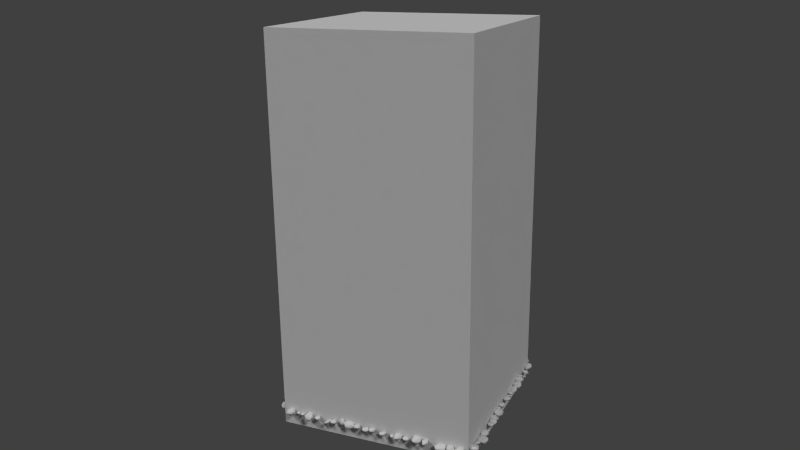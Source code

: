 # Source: new_wall.blend  (saved by Blender 2.72.0; exported with 4.5.12 LTS)
import bpy
from mathutils import Matrix  # noqa: F401  (used for matrix-valued properties, if any)

bpy.ops.wm.read_factory_settings(use_empty=True)
scene = bpy.context.scene
scene.name = 'Scene'

# ---- collections
col_collection_1 = bpy.data.collections.new('Collection 1'); scene.collection.children.link(col_collection_1)

# ---- materials (node trees are filled in below, after node groups)
mat_material_001 = bpy.data.materials.new('Material.001')
mat_material_001.alpha_threshold = 0.0
mat_material_001.use_transparent_shadow = False
mat_material_001.roughness = 0.5

# ---- material node trees

# ---- world
world_world = bpy.data.worlds.new('World'); scene.world = world_world
world_world.color = (0.05088, 0.05088, 0.05088)
world_world.use_sun_shadow = False
world_world.sun_shadow_jitter_overblur = 0.0
world_world.cycles.sampling_method = 'MANUAL'
world_world.cycles.sample_map_resolution = 256

# ---- cameras
cam_camera = bpy.data.cameras.new('Camera')
cam_camera.clip_end = 100.0
cam_camera.lens = 35.0
cam_camera.sensor_width = 32.0
cam_camera.sensor_height = 18.0
cam_camera.ortho_scale = 7.314
cam_camera.dof.focus_distance = 0.0
cam_camera.dof.aperture_fstop = 128.0

# ---- lights
light_lamp_002 = bpy.data.lights.new('Lamp.002', 'SUN')
light_lamp_002.transmission_factor = 0.0
light_lamp_002.cutoff_distance = 30.0
light_lamp_002.angle = 0.1993
light_lamp_002.energy = 1.0
light_lamp_002.shadow_buffer_clip_start = 1.001
light_lamp_002.shadow_soft_size = 0.1
light_lamp_002.shadow_cascade_max_distance = 1000.0
light_lamp_002.cycles.use_multiple_importance_sampling = False
light_lamp_001 = bpy.data.lights.new('Lamp.001', 'SUN')
light_lamp_001.transmission_factor = 0.0
light_lamp_001.cutoff_distance = 30.0
light_lamp_001.angle = 0.1993
light_lamp_001.energy = 1.0
light_lamp_001.shadow_buffer_clip_start = 1.001
light_lamp_001.shadow_soft_size = 0.1
light_lamp_001.shadow_cascade_max_distance = 1000.0
light_lamp_001.cycles.use_multiple_importance_sampling = False
light_lamp = bpy.data.lights.new('Lamp', 'SUN')
light_lamp.transmission_factor = 0.0
light_lamp.cutoff_distance = 30.0
light_lamp.angle = 0.1993
light_lamp.energy = 1.0
light_lamp.shadow_buffer_clip_start = 1.001
light_lamp.shadow_soft_size = 0.1
light_lamp.shadow_cascade_max_distance = 1000.0
light_lamp.cycles.use_multiple_importance_sampling = False

# ---- meshes
me_icosphere_002 = bpy.data.meshes.new('Icosphere.002')
me_icosphere_002.from_pydata([(0.001517, 0.008927, -0.781), (0.6978, -0.51, -0.4077), (-0.2764, -0.8506, -0.4472), (-0.8434, 0.08429, -0.3281), (-0.2661, 0.8163, -0.2584), (0.6062, 0.4482, -0.3367), (0.2362, -0.8353, 0.3624), (-0.7281, -0.5264, 0.4556), (-0.7206, 0.5308, 0.4543), (0.2173, 0.8502, 0.3187), (0.857, -0.01195, 0.4309), (-0.002894, -0.0002598, 0.9894), (0.3555, -0.2663, -0.6361), (0.2603, -0.805, -0.5188), (-0.147, -0.4715, -0.7343), (0.3521, 0.2799, -0.6801), (0.7611, -0.00298, -0.4231), (-0.6873, -0.4991, -0.5238), (-0.4783, 0.006699, -0.7014), (-0.6649, 0.5408, -0.4022), (-0.1478, 0.4934, -0.6312), (0.2614, 0.8111, -0.4837), (0.9023, 0.1905, 0.03272), (0.9485, -0.3084, -0.0001892), (0.5781, -0.7525, 0.04255), (-4.021e-05, -1.0, -5.031e-05), (-0.5878, -0.809, 0.0), (-0.9254, -0.2667, 0.05985), (-0.8874, 0.4141, 0.1485), (-0.5853, 0.8111, 0.01339), (0.01404, 1.008, -0.01188), (0.5268, 0.711, 0.01227), (0.7172, -0.4178, 0.3609), (-0.363, -0.8238, 0.7138), (-0.8464, 0.007044, 0.5357), (-0.2647, 0.8146, 0.5127), (0.6087, 0.4016, 0.4248), (0.427, -0.002818, 0.6755), (0.1507, -0.5095, 0.8204), (-0.4272, -0.3093, 0.8541), (-0.4253, 0.309, 0.8507), (0.1214, 0.4122, 0.7311)], [], [(0, 12, 14), (1, 12, 16), (0, 14, 18), (0, 18, 20), (0, 20, 15), (1, 16, 23), (2, 13, 25), (3, 17, 27), (4, 19, 29), (5, 21, 31), (1, 23, 24), (2, 25, 26), (3, 27, 28), (4, 29, 30), (5, 31, 22), (6, 32, 38), (7, 33, 39), (8, 34, 40), (9, 35, 41), (10, 36, 37), (14, 13, 2), (14, 12, 13), (12, 1, 13), (16, 15, 5), (16, 12, 15), (12, 0, 15), (18, 17, 3), (18, 14, 17), (14, 2, 17), (20, 19, 4), (20, 18, 19), (18, 3, 19), (15, 21, 5), (15, 20, 21), (20, 4, 21), (23, 22, 10), (23, 16, 22), (16, 5, 22), (25, 24, 6), (25, 13, 24), (13, 1, 24), (27, 26, 7), (27, 17, 26), (17, 2, 26), (29, 28, 8), (29, 19, 28), (19, 3, 28), (31, 30, 9), (31, 21, 30), (21, 4, 30), (24, 32, 6), (24, 23, 32), (23, 10, 32), (26, 33, 7), (26, 25, 33), (25, 6, 33), (28, 34, 8), (28, 27, 34), (27, 7, 34), (30, 35, 9), (30, 29, 35), (29, 8, 35), (22, 36, 10), (22, 31, 36), (31, 9, 36), (38, 37, 11), (38, 32, 37), (32, 10, 37), (39, 38, 11), (39, 33, 38), (33, 6, 38), (40, 39, 11), (40, 34, 39), (34, 7, 39), (41, 40, 11), (41, 35, 40), (35, 8, 40), (37, 41, 11), (37, 36, 41), (36, 9, 41)])
me_icosphere_002.polygons.foreach_set('use_smooth', [True] * 80)
_uv = me_icosphere_002.uv_layers.new(name='UVMap')
_uv.uv.foreach_set('vector', [0.699, 0.5518, 0.6613, 0.5613, 0.6669, 0.5353, 0.6253, 0.5719, 0.6613, 0.5613, 0.6625, 0.5858, 0.699, 0.5518, 0.6669, 0.5353, 0.7171, 0.5331, 0.699, 0.5518, 0.7171, 0.5331, 0.7408, 0.5582, 0.699, 0.5518, 0.7408, 0.5582, 0.7046, 0.5731, 0.6253, 0.5719, 0.6625, 0.5858, 0.6254, 0.5907, 0.924, 0.5751, 0.8881, 0.5892, 0.8812, 0.5629, 0.8366, 0.6474, 0.8627, 0.6666, 0.8059, 0.6643, 0.8294, 0.6036, 0.8399, 0.6244, 0.8015, 0.6123, 0.6975, 0.6044, 0.7414, 0.6123, 0.6974, 0.6236, 0.8049, 0.5149, 0.8469, 0.5215, 0.8048, 0.5368, 0.924, 0.5751, 0.8812, 0.5629, 0.93, 0.5494, 0.8366, 0.6474, 0.8059, 0.6643, 0.7905, 0.6361, 0.8294, 0.6036, 0.8015, 0.6123, 0.8094, 0.5892, 0.6975, 0.6044, 0.6974, 0.6236, 0.6502, 0.6078, 0.7993, 0.5591, 0.8464, 0.5423, 0.8369, 0.5763, 0.9937, 0.6157, 0.9942, 0.6408, 0.9539, 0.6277, 0.9148, 0.5892, 0.9559, 0.5992, 0.9079, 0.6122, 0.7045, 0.6447, 0.717, 0.663, 0.6653, 0.6563, 0.6215, 0.6211, 0.6559, 0.6329, 0.6311, 0.6408, 0.6669, 0.5353, 0.6215, 0.5464, 0.6386, 0.5244, 0.6669, 0.5353, 0.6613, 0.5613, 0.6215, 0.5464, 0.6613, 0.5613, 0.6253, 0.5719, 0.6215, 0.5464, 0.6625, 0.5858, 0.7046, 0.5731, 0.7028, 0.5907, 0.6625, 0.5858, 0.6613, 0.5613, 0.7046, 0.5731, 0.6613, 0.5613, 0.699, 0.5518, 0.7046, 0.5731, 0.8749, 0.6407, 0.8627, 0.6666, 0.8366, 0.6474, 0.7171, 0.5331, 0.6669, 0.5353, 0.6837, 0.5149, 0.6669, 0.5353, 0.6386, 0.5244, 0.6837, 0.5149, 0.8673, 0.613, 0.8399, 0.6244, 0.8294, 0.6036, 0.7408, 0.5582, 0.7171, 0.5331, 0.7623, 0.5407, 0.8749, 0.6407, 0.8366, 0.6474, 0.8399, 0.6244, 0.7046, 0.5731, 0.747, 0.5835, 0.7028, 0.5907, 0.7046, 0.5731, 0.7408, 0.5582, 0.747, 0.5835, 0.8673, 0.613, 0.8294, 0.6036, 0.8561, 0.5902, 0.6235, 0.598, 0.6502, 0.6078, 0.6215, 0.6211, 0.6235, 0.598, 0.6706, 0.5907, 0.6502, 0.6078, 0.6706, 0.5907, 0.6975, 0.6044, 0.6502, 0.6078, 0.7623, 0.5536, 0.8048, 0.5368, 0.7993, 0.5591, 0.7623, 0.5536, 0.7623, 0.5254, 0.8048, 0.5368, 0.7623, 0.5254, 0.8049, 0.5149, 0.8048, 0.5368, 0.9667, 0.5368, 0.93, 0.5494, 0.9291, 0.5257, 0.9667, 0.5368, 0.9668, 0.5677, 0.93, 0.5494, 0.9668, 0.5677, 0.924, 0.5751, 0.93, 0.5494, 0.8015, 0.6123, 0.7905, 0.6361, 0.7647, 0.6277, 0.8015, 0.6123, 0.8399, 0.6244, 0.7905, 0.6361, 0.8399, 0.6244, 0.8366, 0.6474, 0.7905, 0.6361, 0.6974, 0.6236, 0.74, 0.6392, 0.7045, 0.6447, 0.6974, 0.6236, 0.7414, 0.6123, 0.74, 0.6392, 0.8561, 0.5902, 0.8294, 0.6036, 0.8094, 0.5892, 0.8048, 0.5368, 0.8464, 0.5423, 0.7993, 0.5591, 0.8048, 0.5368, 0.8469, 0.5215, 0.8464, 0.5423, 0.8469, 0.5215, 0.8812, 0.538, 0.8464, 0.5423, 0.93, 0.5494, 0.8836, 0.5242, 0.9291, 0.5257, 0.93, 0.5494, 0.8812, 0.5629, 0.8836, 0.5242, 0.7623, 0.5536, 0.7993, 0.5591, 0.79, 0.5892, 0.7905, 0.6361, 0.7623, 0.6521, 0.7647, 0.6277, 0.7905, 0.6361, 0.8059, 0.6643, 0.7623, 0.6521, 0.9941, 0.5954, 0.9937, 0.6157, 0.9559, 0.5992, 0.74, 0.6392, 0.717, 0.663, 0.7045, 0.6447, 0.8094, 0.5892, 0.8015, 0.6123, 0.7623, 0.6049, 0.8015, 0.6123, 0.7647, 0.6277, 0.7623, 0.6049, 0.6502, 0.6078, 0.6559, 0.6329, 0.6215, 0.6211, 0.6502, 0.6078, 0.6974, 0.6236, 0.6559, 0.6329, 0.6974, 0.6236, 0.7045, 0.6447, 0.6559, 0.6329, 0.8369, 0.5763, 0.8742, 0.5594, 0.87, 0.5833, 0.8369, 0.5763, 0.8464, 0.5423, 0.8742, 0.5594, 0.8464, 0.5423, 0.8812, 0.538, 0.8742, 0.5594, 0.9539, 0.6277, 0.9483, 0.6535, 0.9108, 0.6378, 0.9539, 0.6277, 0.9942, 0.6408, 0.9483, 0.6535, 0.79, 0.5892, 0.7993, 0.5591, 0.8369, 0.5763, 0.9079, 0.6122, 0.9539, 0.6277, 0.9108, 0.6378, 0.9079, 0.6122, 0.9559, 0.5992, 0.9539, 0.6277, 0.9559, 0.5992, 0.9937, 0.6157, 0.9539, 0.6277, 0.8836, 0.6277, 0.9079, 0.6122, 0.9108, 0.6378, 0.8836, 0.6277, 0.8749, 0.5998, 0.9079, 0.6122, 0.8749, 0.5998, 0.9148, 0.5892, 0.9079, 0.6122, 0.6311, 0.6408, 0.6653, 0.6563, 0.6367, 0.663, 0.6311, 0.6408, 0.6559, 0.6329, 0.6653, 0.6563, 0.6559, 0.6329, 0.7045, 0.6447, 0.6653, 0.6563])
me_icosphere_002.materials.append(mat_material_001)
me_icosphere_002.use_remesh_preserve_volume = False
me_icosphere_002.use_remesh_preserve_attributes = False
me_icosphere_002.use_mirror_vertex_groups = False
me_icosphere_002.update()
me_cube_001 = bpy.data.meshes.new('Cube.001')
me_cube_001.from_pydata([(0.8969, 1.078, -1.285), (0.7363, -1.067, -1.206), (-1.052, -0.9545, -1.183), (-0.6924, 0.8358, -1.281), (1.304, 1.024, 1.066), (0.444, -1.514, 0.9665), (-1.02, -1.106, 1.245), (-0.6819, 1.482, 1.256), (1.045, 0.148, -1.366), (0.06727, 0.7835, -1.199), (1.2, 1.222, -0.002285), (-0.1546, -1.229, -1.281), (1.155, -1.382, -0.1202), (-1.095, 0.1185, -1.554), (-1.648, -0.8536, -0.1712), (-1.186, 1.134, -0.1133), (0.9754, -0.0479, 1.385), (0.1053, 1.585, 1.151), (-0.3448, -1.73, 1.201), (-1.177, -0.009798, 1.496), (-0.01579, 0.06024, -1.669), (0.04611, 0.2537, 1.591), (1.175, -0.169, 0.2999), (0.2601, -1.365, -0.17), (-1.649, 0.06403, -0.2147), (-0.1998, 1.536, -0.3969), (1.009, -0.4703, -1.305), (-0.3215, 0.702, -1.175), (1.386, 1.182, 0.5254), (-0.5379, -1.154, -1.17), (0.9363, -1.426, 0.2706), (-0.8624, 0.5371, -1.486), (-1.282, -1.218, 0.6751), (-0.9745, 1.431, 0.7575), (0.8085, -0.9021, 1.581), (-0.175, 1.801, 1.191), (-0.6103, -1.328, 1.192), (-1.356, 0.7168, 1.382), (1.042, 0.6379, -1.43), (0.4689, 1.027, -1.337), (1.081, 1.288, -0.7137), (0.2436, -1.191, -1.334), (1.015, -1.313, -0.6973), (-1.156, -0.4595, -1.484), (-1.571, -0.7707, -0.8407), (-1.063, 1.016, -0.9108), (1.232, 0.5945, 1.327), (0.7705, 1.3, 1.142), (-0.06528, -1.796, 1.104), (-1.176, -0.6464, 1.453), (-0.4762, 0.03739, -1.594), (0.4804, 0.1111, -1.668), (0.1728, 0.5325, -1.426), (-0.1063, -0.596, -1.594), (-0.198, -0.6308, 1.608), (0.063, 0.9943, 1.444), (0.6115, 0.2908, 1.593), (-0.6033, 0.01128, 1.576), (1.267, -1.008, 0.1789), (1.267, 0.6897, 0.1191), (1.269, 0.06388, -0.5845), (1.051, -0.1975, 1.037), (-1.044, -1.29, -0.2674), (0.667, -1.449, -0.1949), (-0.1351, -1.505, -0.7498), (-0.06687, -1.602, 0.2207), (-1.76, 0.7246, -0.4306), (-1.646, -0.459, -0.1505), (-1.548, 0.2556, -1.358), (-1.483, -0.04533, 1.037), (-0.7755, 1.403, -0.082), (0.5563, 1.497, -0.1766), (0.1532, 1.832, 0.5874), (-0.1805, 1.234, -0.9374), (-0.6309, -0.5923, -1.5), (-0.6779, -0.6982, 1.548), (1.116, -0.981, 1.035), (-0.9445, -1.392, 0.4001), (-1.719, 0.6998, 0.7388), (-0.751, 1.123, -0.7648), (-0.3597, 0.5967, -1.487), (0.5481, 0.6576, -1.613), (0.3835, -0.5332, -1.641), (0.3428, -0.8637, 1.629), (0.8016, 0.7167, 1.555), (-0.5442, 0.8894, 1.471), (1.348, -0.7468, -0.685), (1.324, 0.8561, -0.8072), (1.424, 0.707, 0.701), (-0.7067, -1.347, -0.6833), (0.4943, -1.399, -0.7562), (0.5242, -1.41, 0.2978), (-1.346, 0.8081, -1.211), (-1.55, -0.4876, -0.9911), (-1.434, -0.7468, 0.9359), (-0.2632, 1.717, 0.7393), (0.802, 1.529, 0.6091), (0.5127, 1.198, -0.8321)], [], [(74, 29, 2, 43), (75, 49, 6, 36), (76, 34, 5, 30), (77, 36, 6, 32), (78, 37, 7, 33), (79, 27, 3, 45), (80, 50, 13, 31), (81, 51, 20, 52), (82, 41, 11, 53), (83, 54, 18, 48), (84, 55, 21, 56), (85, 37, 19, 57), (86, 58, 12, 42), (87, 59, 22, 60), (88, 46, 16, 61), (89, 62, 14, 44), (90, 63, 23, 64), (91, 48, 18, 65), (92, 66, 15, 45), (93, 67, 24, 68), (94, 49, 19, 69), (95, 70, 15, 33), (96, 71, 25, 72), (97, 39, 9, 73), (50, 74, 43, 13), (20, 53, 74, 50), (53, 11, 29, 74), (54, 75, 36, 18), (21, 57, 75, 54), (57, 19, 49, 75), (58, 76, 30, 12), (22, 61, 76, 58), (61, 16, 34, 76), (62, 77, 32, 14), (23, 65, 77, 62), (65, 18, 36, 77), (66, 78, 33, 15), (24, 69, 78, 66), (69, 19, 37, 78), (70, 79, 45, 15), (25, 73, 79, 70), (73, 9, 27, 79), (27, 80, 31, 3), (9, 52, 80, 27), (52, 20, 50, 80), (39, 81, 52, 9), (0, 38, 81, 39), (38, 8, 51, 81), (51, 82, 53, 20), (8, 26, 82, 51), (26, 1, 41, 82), (34, 83, 48, 5), (16, 56, 83, 34), (56, 21, 54, 83), (46, 84, 56, 16), (4, 47, 84, 46), (47, 17, 55, 84), (55, 85, 57, 21), (17, 35, 85, 55), (35, 7, 37, 85), (26, 86, 42, 1), (8, 60, 86, 26), (60, 22, 58, 86), (38, 87, 60, 8), (0, 40, 87, 38), (40, 10, 59, 87), (59, 88, 61, 22), (10, 28, 88, 59), (28, 4, 46, 88), (29, 89, 44, 2), (11, 64, 89, 29), (64, 23, 62, 89), (41, 90, 64, 11), (1, 42, 90, 41), (42, 12, 63, 90), (63, 91, 65, 23), (12, 30, 91, 63), (30, 5, 48, 91), (31, 92, 45, 3), (13, 68, 92, 31), (68, 24, 66, 92), (43, 93, 68, 13), (2, 44, 93, 43), (44, 14, 67, 93), (67, 94, 69, 24), (14, 32, 94, 67), (32, 6, 49, 94), (35, 95, 33, 7), (17, 72, 95, 35), (72, 25, 70, 95), (47, 96, 72, 17), (4, 28, 96, 47), (28, 10, 71, 96), (71, 97, 73, 25), (10, 40, 97, 71), (40, 0, 39, 97)])
me_cube_001.polygons.foreach_set('use_smooth', [True] * 96)
_uv = me_cube_001.uv_layers.new(name='UVMap')
_uv.uv.foreach_set('vector', [0.6699, 0.9251, 0.6397, 0.9262, 0.6489, 0.9151, 0.6757, 0.9137, 0.6765, 0.8865, 0.696, 0.8925, 0.6767, 0.8967, 0.6555, 0.8942, 0.9587, 0.8758, 0.9428, 0.8874, 0.9202, 0.8698, 0.949, 0.8568, 0.9789, 0.9293, 0.977, 0.9481, 0.9623, 0.946, 0.9666, 0.9323, 0.7457, 0.8404, 0.7581, 0.8262, 0.8038, 0.826, 0.7929, 0.8372, 0.8024, 0.8708, 0.8127, 0.8806, 0.8009, 0.8828, 0.7878, 0.8746, 0.7229, 0.9286, 0.6995, 0.9277, 0.7027, 0.9143, 0.7203, 0.9181, 0.7273, 0.9483, 0.7037, 0.9481, 0.7016, 0.9378, 0.719, 0.9396, 0.6745, 0.9471, 0.6404, 0.9436, 0.6379, 0.935, 0.671, 0.9366, 0.635, 0.8747, 0.6615, 0.8788, 0.6335, 0.8968, 0.6218, 0.8934, 0.6685, 0.8427, 0.7036, 0.8485, 0.6806, 0.8611, 0.6617, 0.8523, 0.7217, 0.859, 0.7453, 0.8731, 0.7159, 0.8825, 0.696, 0.8742, 0.7785, 0.941, 0.8157, 0.9464, 0.7993, 0.9537, 0.7715, 0.9514, 0.7785, 0.9067, 0.8191, 0.9102, 0.8229, 0.9281, 0.785, 0.9234, 0.9008, 0.9692, 0.8735, 0.9644, 0.8779, 0.9512, 0.8961, 0.9503, 0.6237, 0.9203, 0.62, 0.9108, 0.6382, 0.8968, 0.6521, 0.9019, 0.9438, 0.8384, 0.9431, 0.8482, 0.9292, 0.8502, 0.9168, 0.8384, 0.9332, 0.8581, 0.8919, 0.8702, 0.8817, 0.8732, 0.9064, 0.8556, 0.7729, 0.8819, 0.7502, 0.8657, 0.7816, 0.8571, 0.7878, 0.8746, 0.9353, 0.8966, 0.9304, 0.9129, 0.9065, 0.9118, 0.9022, 0.8895, 0.9425, 0.9366, 0.9389, 0.9492, 0.9094, 0.9503, 0.9093, 0.9385, 0.8288, 0.8361, 0.8045, 0.8553, 0.7816, 0.8571, 0.7929, 0.8372, 0.8693, 0.8386, 0.8621, 0.8559, 0.8328, 0.8612, 0.8494, 0.8387, 0.8567, 0.871, 0.8535, 0.8825, 0.8307, 0.8806, 0.8294, 0.8738, 0.6995, 0.9277, 0.6699, 0.9251, 0.6757, 0.9137, 0.7027, 0.9143, 0.7016, 0.9378, 0.671, 0.9366, 0.6699, 0.9251, 0.6995, 0.9277, 0.671, 0.9366, 0.6379, 0.935, 0.6397, 0.9262, 0.6699, 0.9251, 0.6615, 0.8788, 0.6765, 0.8865, 0.6555, 0.8942, 0.6335, 0.8968, 0.6806, 0.8611, 0.696, 0.8742, 0.6765, 0.8865, 0.6615, 0.8788, 0.696, 0.8742, 0.7159, 0.8825, 0.696, 0.8925, 0.6765, 0.8865, 0.9733, 0.859, 0.9587, 0.8758, 0.949, 0.8568, 0.9629, 0.8495, 0.8229, 0.9281, 0.8546, 0.9283, 0.8526, 0.9453, 0.8157, 0.9464, 0.8546, 0.9283, 0.8699, 0.9248, 0.8735, 0.9422, 0.8526, 0.9453, 0.9752, 0.915, 0.9789, 0.9293, 0.9666, 0.9323, 0.9486, 0.9123, 0.9189, 0.9783, 0.9008, 0.9704, 0.9038, 0.9503, 0.9188, 0.9511, 0.9983, 0.9326, 0.9982, 0.9503, 0.977, 0.9481, 0.9789, 0.9293, 0.7502, 0.8657, 0.7457, 0.8404, 0.7929, 0.8372, 0.7816, 0.8571, 0.9065, 0.9118, 0.9093, 0.9385, 0.8735, 0.9309, 0.8756, 0.9068, 0.9093, 0.9385, 0.9094, 0.9503, 0.8745, 0.9469, 0.8735, 0.9309, 0.8045, 0.8553, 0.8024, 0.8708, 0.7878, 0.8746, 0.7816, 0.8571, 0.8328, 0.8612, 0.8294, 0.8738, 0.8024, 0.8708, 0.8045, 0.8553, 0.7651, 0.9669, 0.7457, 0.9725, 0.7458, 0.9642, 0.7639, 0.9537, 0.8127, 0.8806, 0.8102, 0.8877, 0.7881, 0.8883, 0.8009, 0.8828, 0.8307, 0.8806, 0.8305, 0.8862, 0.8102, 0.8877, 0.8127, 0.8806, 0.719, 0.9396, 0.7016, 0.9378, 0.6995, 0.9277, 0.7229, 0.9286, 0.8535, 0.8825, 0.8497, 0.8895, 0.8305, 0.8862, 0.8307, 0.8806, 0.7411, 0.9531, 0.7236, 0.9577, 0.7273, 0.9483, 0.7397, 0.9445, 0.7236, 0.9577, 0.7006, 0.9583, 0.7037, 0.9481, 0.7273, 0.9483, 0.7037, 0.9481, 0.6745, 0.9471, 0.671, 0.9366, 0.7016, 0.9378, 0.7006, 0.9583, 0.672, 0.9583, 0.6745, 0.9471, 0.7037, 0.9481, 0.672, 0.9583, 0.6439, 0.9531, 0.6404, 0.9436, 0.6745, 0.9471, 0.9428, 0.8874, 0.9253, 0.8895, 0.8919, 0.8702, 0.9202, 0.8698, 0.6389, 0.8517, 0.6617, 0.8523, 0.635, 0.8747, 0.6175, 0.8685, 0.6617, 0.8523, 0.6806, 0.8611, 0.6615, 0.8788, 0.635, 0.8747, 0.6501, 0.8375, 0.6685, 0.8427, 0.6617, 0.8523, 0.6389, 0.8517, 0.6618, 0.8286, 0.689, 0.8322, 0.6685, 0.8427, 0.6501, 0.8375, 0.689, 0.8322, 0.7215, 0.8373, 0.7036, 0.8485, 0.6685, 0.8427, 0.7036, 0.8485, 0.7217, 0.859, 0.696, 0.8742, 0.6806, 0.8611, 0.7215, 0.8373, 0.738, 0.8381, 0.7217, 0.859, 0.7036, 0.8485, 0.738, 0.8381, 0.7457, 0.8507, 0.7453, 0.8731, 0.7217, 0.859, 0.747, 0.9333, 0.7785, 0.941, 0.7715, 0.9514, 0.7457, 0.9447, 0.7469, 0.9203, 0.785, 0.9234, 0.7785, 0.941, 0.747, 0.9333, 0.785, 0.9234, 0.8229, 0.9281, 0.8157, 0.9464, 0.7785, 0.941, 0.7457, 0.9098, 0.7785, 0.9067, 0.785, 0.9234, 0.7469, 0.9203, 0.752, 0.8998, 0.781, 0.8964, 0.7785, 0.9067, 0.7457, 0.9098, 0.781, 0.8964, 0.8146, 0.8986, 0.8191, 0.9102, 0.7785, 0.9067, 0.8191, 0.9102, 0.8475, 0.9108, 0.8546, 0.9283, 0.8229, 0.9281, 0.8146, 0.8986, 0.8408, 0.9005, 0.8475, 0.9108, 0.8191, 0.9102, 0.8408, 0.9005, 0.8636, 0.9036, 0.873, 0.9124, 0.8475, 0.9108, 0.6397, 0.9262, 0.6237, 0.9203, 0.6521, 0.9019, 0.6489, 0.9151, 0.6379, 0.935, 0.6175, 0.933, 0.6237, 0.9203, 0.6397, 0.9262, 0.9168, 0.8384, 0.9292, 0.8502, 0.8818, 0.8513, 0.8979, 0.8423, 0.6404, 0.9436, 0.6222, 0.9461, 0.6175, 0.933, 0.6379, 0.935, 0.6439, 0.9531, 0.625, 0.9566, 0.6222, 0.9461, 0.6404, 0.9436, 0.9655, 0.8396, 0.9629, 0.8495, 0.9431, 0.8482, 0.9438, 0.8384, 0.9431, 0.8482, 0.9332, 0.8581, 0.9064, 0.8556, 0.9292, 0.8502, 0.9629, 0.8495, 0.949, 0.8568, 0.9332, 0.8581, 0.9431, 0.8482, 0.949, 0.8568, 0.9202, 0.8698, 0.8919, 0.8702, 0.9332, 0.8581, 0.7881, 0.8883, 0.7729, 0.8819, 0.7878, 0.8746, 0.8009, 0.8828, 0.7027, 0.9143, 0.7059, 0.9035, 0.7284, 0.9059, 0.7203, 0.9181, 0.9022, 0.8895, 0.9065, 0.9118, 0.8756, 0.9068, 0.8784, 0.8944, 0.6757, 0.9137, 0.667, 0.9027, 0.7059, 0.9035, 0.7027, 0.9143, 0.6489, 0.9151, 0.6521, 0.9019, 0.667, 0.9027, 0.6757, 0.9137, 0.9477, 0.8994, 0.9486, 0.9123, 0.9304, 0.9129, 0.9353, 0.8966, 0.9304, 0.9129, 0.9425, 0.9366, 0.9093, 0.9385, 0.9065, 0.9118, 0.9486, 0.9123, 0.9666, 0.9323, 0.9425, 0.9366, 0.9304, 0.9129, 0.9666, 0.9323, 0.9623, 0.946, 0.9389, 0.9492, 0.9425, 0.9366, 0.8322, 0.8261, 0.8288, 0.8361, 0.7929, 0.8372, 0.8038, 0.826, 0.8391, 0.8273, 0.8494, 0.8387, 0.8288, 0.8361, 0.8322, 0.8261, 0.8494, 0.8387, 0.8328, 0.8612, 0.8045, 0.8553, 0.8288, 0.8361, 0.689, 0.8322, 0.6967, 0.826, 0.7292, 0.8305, 0.7215, 0.8373, 0.8636, 0.9036, 0.8408, 0.9005, 0.8381, 0.8902, 0.861, 0.8951, 0.8408, 0.9005, 0.8146, 0.8986, 0.7992, 0.8895, 0.8381, 0.8902, 0.8621, 0.8559, 0.8567, 0.871, 0.8294, 0.8738, 0.8328, 0.8612, 0.8817, 0.8524, 0.8817, 0.8677, 0.8567, 0.871, 0.8621, 0.8559, 0.8817, 0.8677, 0.8721, 0.8809, 0.8535, 0.8825, 0.8567, 0.871])
me_cube_001.materials.append(mat_material_001)
me_cube_001.use_remesh_preserve_volume = False
me_cube_001.use_remesh_preserve_attributes = False
me_cube_001.use_mirror_vertex_groups = False
me_cube_001.update()
me_cube_002 = bpy.data.meshes.new('Cube.002')
me_cube_002.from_pydata([(-1.0, -1.0, -1.0), (-1.0, 1.0, -1.0), (0.9392, 1.03, -0.7455), (1.0, -0.999, -0.9991), (-0.9958, -0.9832, 0.9671), (-0.9863, 0.9791, 0.9883), (0.9134, 0.9438, 1.179), (1.003, -0.9711, 0.9997), (-1.126, -0.2024, 0.9021), (-1.156, 0.329, 1.156), (-1.159, 1.159, 0.3333), (-1.159, 1.159, -0.3333), (-1.159, 0.3333, -1.159), (-1.159, -0.3333, -1.159), (-1.159, -1.159, -0.3333), (-1.159, -1.159, 0.3333), (-0.3333, 1.159, 1.159), (0.3241, 1.153, 1.178), (1.01, 1.063, 0.6437), (1.002, 1.122, 0.1126), (0.3224, 1.164, -1.113), (-0.3257, 1.181, -0.9774), (1.119, 0.3632, 1.14), (1.159, -0.3333, 1.159), (1.16, -1.151, 0.3424), (1.171, -1.086, -0.25), (1.159, -0.3333, -1.159), (1.138, 0.3438, -1.071), (0.3441, -1.037, 1.158), (-0.3323, -1.147, 1.159), (-0.3333, -1.159, -1.159), (0.3372, -1.144, -1.159), (-1.421, -0.4206, 0.3863), (-1.421, -0.4206, -0.3863), (-1.421, 0.4206, 0.3863), (-1.421, 0.4206, -0.3863), (-0.4206, 1.421, 0.3863), (-0.4206, 1.421, -0.3863), (0.3353, 1.365, 0.5629), (0.3788, 1.416, -0.2586), (1.366, 0.3858, 0.5009), (1.367, 0.4328, -0.1872), (1.421, -0.4206, 0.3863), (1.423, -0.4081, -0.3714), (0.4222, -1.41, 0.3862), (0.4678, -1.236, -0.3887), (-0.4206, -1.421, 0.3863), (-0.4175, -1.409, -0.3865), (-0.3863, -0.4206, -1.421), (0.3863, -0.4206, -1.421), (-0.3863, 0.4207, -1.42), (0.3848, 0.4214, -1.414), (0.3868, -0.4151, 1.421), (-0.3863, -0.4206, 1.421), (0.3863, 0.4206, 1.421), (-0.3857, 0.4196, 1.42)], [], [(35, 11, 1, 12), (39, 19, 2, 20), (43, 25, 3, 26), (47, 14, 0, 30), (51, 20, 2, 27), (55, 16, 5, 9), (14, 33, 13, 0), (33, 35, 12, 13), (4, 8, 32, 15), (15, 32, 33, 14), (8, 9, 34, 32), (32, 34, 35, 33), (9, 5, 10, 34), (34, 10, 11, 35), (11, 37, 21, 1), (37, 39, 20, 21), (5, 16, 36, 10), (10, 36, 37, 11), (16, 17, 38, 36), (36, 38, 39, 37), (17, 6, 18, 38), (38, 18, 19, 39), (19, 41, 27, 2), (41, 43, 26, 27), (6, 22, 40, 18), (18, 40, 41, 19), (22, 23, 42, 40), (40, 42, 43, 41), (23, 7, 24, 42), (42, 24, 25, 43), (25, 45, 31, 3), (45, 47, 30, 31), (7, 28, 44, 24), (24, 44, 45, 25), (28, 29, 46, 44), (44, 46, 47, 45), (29, 4, 15, 46), (46, 15, 14, 47), (31, 49, 26, 3), (49, 51, 27, 26), (0, 13, 48, 30), (30, 48, 49, 31), (13, 12, 50, 48), (48, 50, 51, 49), (12, 1, 21, 50), (50, 21, 20, 51), (29, 53, 8, 4), (53, 55, 9, 8), (7, 23, 52, 28), (28, 52, 53, 29), (23, 22, 54, 52), (52, 54, 55, 53), (22, 6, 17, 54), (54, 17, 16, 55)])
me_cube_002.polygons.foreach_set('use_smooth', [True] * 54)
_uv = me_cube_002.uv_layers.new(name='UVMap')
_uv.uv.foreach_set('vector', [0.7935, 0.7636, 0.7939, 0.7419, 0.7569, 0.7467, 0.75, 0.7662, 0.9084, 0.717, 0.8742, 0.706, 0.8776, 0.7311, 0.9112, 0.7419, 0.9084, 0.7868, 0.8735, 0.7809, 0.8743, 0.8029, 0.9086, 0.8099, 0.7077, 0.7886, 0.7051, 0.8099, 0.7414, 0.805, 0.7499, 0.7858, 0.6686, 0.6949, 0.6678, 0.6734, 0.6306, 0.6776, 0.6245, 0.6973, 0.8303, 0.7205, 0.8258, 0.7419, 0.8621, 0.7376, 0.8728, 0.719, 0.7943, 0.8099, 0.7937, 0.7882, 0.7501, 0.7857, 0.7572, 0.8053, 0.7937, 0.7882, 0.7935, 0.7636, 0.75, 0.7662, 0.7501, 0.7857, 0.8622, 0.8046, 0.8597, 0.7817, 0.8349, 0.7882, 0.8298, 0.8098, 0.8298, 0.8098, 0.8349, 0.7882, 0.7937, 0.7882, 0.7943, 0.8099, 0.8597, 0.7817, 0.8735, 0.7661, 0.8348, 0.7635, 0.8349, 0.7882, 0.8349, 0.7882, 0.8348, 0.7635, 0.7935, 0.7636, 0.7937, 0.7882, 0.8735, 0.7661, 0.8629, 0.7471, 0.8295, 0.7419, 0.8348, 0.7635, 0.8348, 0.7635, 0.8295, 0.7419, 0.7939, 0.7419, 0.7935, 0.7636, 0.9912, 0.7189, 0.9517, 0.7207, 0.9463, 0.7378, 0.9825, 0.7383, 0.9517, 0.7207, 0.9084, 0.717, 0.9112, 0.7419, 0.9463, 0.7378, 0.9814, 0.6801, 0.9463, 0.6752, 0.9516, 0.6981, 0.9911, 0.6993, 0.9911, 0.6993, 0.9516, 0.6981, 0.9517, 0.7207, 0.9912, 0.7189, 0.9463, 0.6752, 0.9107, 0.6748, 0.9105, 0.6929, 0.9516, 0.6981, 0.9516, 0.6981, 0.9105, 0.6929, 0.9084, 0.717, 0.9517, 0.7207, 0.9107, 0.6748, 0.8785, 0.6746, 0.8736, 0.6904, 0.9105, 0.6929, 0.9105, 0.6929, 0.8736, 0.6904, 0.8742, 0.706, 0.9084, 0.717, 0.9948, 0.7775, 0.9548, 0.7842, 0.9455, 0.8095, 0.9849, 0.8021, 0.9548, 0.7842, 0.9084, 0.7868, 0.9086, 0.8099, 0.9455, 0.8095, 0.9919, 0.7458, 0.9598, 0.7452, 0.9564, 0.764, 0.9948, 0.7618, 0.9948, 0.7618, 0.9564, 0.764, 0.9548, 0.7842, 0.9948, 0.7775, 0.9598, 0.7452, 0.9224, 0.7424, 0.9123, 0.7647, 0.9564, 0.764, 0.9564, 0.764, 0.9123, 0.7647, 0.9084, 0.7868, 0.9548, 0.7842, 0.9224, 0.7424, 0.8877, 0.7448, 0.8736, 0.7635, 0.9123, 0.7647, 0.9123, 0.7647, 0.8736, 0.7635, 0.8735, 0.7809, 0.9084, 0.7868, 0.7009, 0.7416, 0.7081, 0.7624, 0.75, 0.7661, 0.7415, 0.7465, 0.7081, 0.7624, 0.7077, 0.7886, 0.7499, 0.7858, 0.75, 0.7661, 0.6334, 0.7462, 0.6247, 0.7655, 0.666, 0.764, 0.6688, 0.7419, 0.6688, 0.7419, 0.666, 0.764, 0.7081, 0.7624, 0.7009, 0.7416, 0.6247, 0.7655, 0.6245, 0.7855, 0.6659, 0.7886, 0.666, 0.764, 0.666, 0.764, 0.6659, 0.7886, 0.7077, 0.7886, 0.7081, 0.7624, 0.6245, 0.7855, 0.635, 0.8047, 0.669, 0.8098, 0.6659, 0.7886, 0.6659, 0.7886, 0.669, 0.8098, 0.7051, 0.8099, 0.7077, 0.7886, 0.6676, 0.741, 0.6686, 0.7195, 0.6245, 0.717, 0.6307, 0.7367, 0.6686, 0.7195, 0.6686, 0.6949, 0.6245, 0.6973, 0.6245, 0.717, 0.7356, 0.7372, 0.7461, 0.7176, 0.7091, 0.7197, 0.7028, 0.7416, 0.7028, 0.7416, 0.7091, 0.7197, 0.6686, 0.7195, 0.6676, 0.741, 0.7461, 0.7176, 0.7461, 0.6981, 0.7091, 0.6951, 0.7091, 0.7197, 0.7091, 0.7197, 0.7091, 0.6951, 0.6686, 0.6949, 0.6686, 0.7195, 0.7461, 0.6981, 0.7357, 0.6787, 0.7, 0.6732, 0.7091, 0.6951, 0.7091, 0.6951, 0.7, 0.6732, 0.6678, 0.6734, 0.6686, 0.6949, 0.833, 0.6744, 0.833, 0.6959, 0.8736, 0.7033, 0.8688, 0.6803, 0.833, 0.6959, 0.8303, 0.7205, 0.8728, 0.719, 0.8736, 0.7033, 0.7608, 0.6772, 0.75, 0.6957, 0.7912, 0.6947, 0.7961, 0.6765, 0.7961, 0.6765, 0.7912, 0.6947, 0.833, 0.6959, 0.833, 0.6744, 0.75, 0.6957, 0.75, 0.7161, 0.7886, 0.7192, 0.7912, 0.6947, 0.7912, 0.6947, 0.7886, 0.7192, 0.8303, 0.7205, 0.833, 0.6959, 0.75, 0.7161, 0.7592, 0.7334, 0.7903, 0.7406, 0.7886, 0.7192, 0.7886, 0.7192, 0.7903, 0.7406, 0.8258, 0.7419, 0.8303, 0.7205])
me_cube_002.materials.append(mat_material_001)
me_cube_002.use_remesh_preserve_volume = False
me_cube_002.use_remesh_preserve_attributes = False
me_cube_002.use_mirror_vertex_groups = False
me_cube_002.update()
me_icosphere_001 = bpy.data.meshes.new('Icosphere.001')
me_icosphere_001.from_pydata([(0.04587, 0.0492, -0.6378), (0.7229, -0.5241, -0.447), (-0.2244, -0.6864, -0.3448), (-0.8907, 0.0003459, -0.4414), (-0.2537, 0.724, -0.36), (0.7278, 0.4859, -0.2526), (0.2704, -0.7077, 0.4327), (-0.6255, -0.4281, 0.3842), (-0.6924, 0.5054, 0.4228), (0.2398, 0.7113, 0.4506), (0.8134, 0.0427, 0.5148), (0.05797, 0.009578, 0.8534), (0.4452, -0.2778, -0.7051), (0.2603, -0.6975, -0.4453), (-0.1152, -0.3812, -0.5787), (0.4473, 0.3214, -0.6381), (0.8485, 0.003489, -0.5041), (-0.6743, -0.4832, -0.5048), (-0.4573, 0.02702, -0.5953), (-0.676, 0.4878, -0.5153), (-0.1322, 0.461, -0.6411), (0.2421, 0.6532, -0.3454), (0.872, 0.2922, 0.1458), (0.9379, -0.302, 0.0123), (0.517, -0.6409, -0.001748), (0.03115, -0.8098, 0.002957), (-0.4837, -0.6739, -0.02626), (-0.9285, -0.2954, -0.005571), (-0.9403, 0.2961, 0.0001175), (-0.5479, 0.7572, 0.001793), (-0.005011, 0.8531, 0.06558), (0.528, 0.7234, 0.1899), (0.6503, -0.3959, 0.5248), (-0.2088, -0.7155, 0.4873), (-0.8375, 0.0107, 0.493), (-0.2293, 0.6976, 0.4178), (0.6503, 0.4605, 0.6027), (0.5314, 0.04349, 0.7817), (0.1646, -0.4592, 0.8452), (-0.4032, -0.2907, 0.7978), (-0.3634, 0.2852, 0.6743), (0.1777, 0.3972, 0.6532)], [], [(0, 12, 14), (1, 12, 16), (0, 14, 18), (0, 18, 20), (0, 20, 15), (1, 16, 23), (2, 13, 25), (3, 17, 27), (4, 19, 29), (5, 21, 31), (1, 23, 24), (2, 25, 26), (3, 27, 28), (4, 29, 30), (5, 31, 22), (6, 32, 38), (7, 33, 39), (8, 34, 40), (9, 35, 41), (10, 36, 37), (14, 13, 2), (14, 12, 13), (12, 1, 13), (16, 15, 5), (16, 12, 15), (12, 0, 15), (18, 17, 3), (18, 14, 17), (14, 2, 17), (20, 19, 4), (20, 18, 19), (18, 3, 19), (15, 21, 5), (15, 20, 21), (20, 4, 21), (23, 22, 10), (23, 16, 22), (16, 5, 22), (25, 24, 6), (25, 13, 24), (13, 1, 24), (27, 26, 7), (27, 17, 26), (17, 2, 26), (29, 28, 8), (29, 19, 28), (19, 3, 28), (31, 30, 9), (31, 21, 30), (21, 4, 30), (24, 32, 6), (24, 23, 32), (23, 10, 32), (26, 33, 7), (26, 25, 33), (25, 6, 33), (28, 34, 8), (28, 27, 34), (27, 7, 34), (30, 35, 9), (30, 29, 35), (29, 8, 35), (22, 36, 10), (22, 31, 36), (31, 9, 36), (38, 37, 11), (38, 32, 37), (32, 10, 37), (39, 38, 11), (39, 33, 38), (33, 6, 38), (40, 39, 11), (40, 34, 39), (34, 7, 39), (41, 40, 11), (41, 35, 40), (35, 8, 40), (37, 41, 11), (37, 36, 41), (36, 9, 41)])
me_icosphere_001.polygons.foreach_set('use_smooth', [True] * 80)
_uv = me_icosphere_001.uv_layers.new(name='UVMap')
_uv.uv.foreach_set('vector', [0.8384, 0.3839, 0.8171, 0.4063, 0.7935, 0.3812, 0.7982, 0.4207, 0.8171, 0.4063, 0.8515, 0.4207, 0.8384, 0.3839, 0.7935, 0.3812, 0.8244, 0.3609, 0.8384, 0.3839, 0.8244, 0.3609, 0.8734, 0.3711, 0.8384, 0.3839, 0.8734, 0.3711, 0.8734, 0.3992, 0.8892, 0.4207, 0.9372, 0.4231, 0.8961, 0.4438, 0.7444, 0.369, 0.7602, 0.3912, 0.7225, 0.3809, 0.9674, 0.3651, 0.996, 0.3841, 0.9411, 0.3866, 0.8504, 0.4677, 0.8722, 0.4868, 0.8165, 0.4823, 0.8409, 0.4207, 0.8483, 0.4441, 0.7945, 0.4316, 0.7594, 0.4142, 0.7129, 0.4276, 0.7225, 0.405, 0.7444, 0.369, 0.7225, 0.3809, 0.7125, 0.358, 0.9674, 0.3651, 0.9411, 0.3866, 0.9158, 0.3614, 0.8504, 0.4677, 0.8165, 0.4823, 0.8059, 0.457, 0.9794, 0.4397, 0.9964, 0.463, 0.9502, 0.456, 0.6839, 0.3942, 0.668, 0.4149, 0.636, 0.3927, 0.6645, 0.3548, 0.673, 0.372, 0.6256, 0.3676, 0.7002, 0.4912, 0.6509, 0.4922, 0.6812, 0.4713, 0.7431, 0.451, 0.7299, 0.4723, 0.7068, 0.4483, 0.9203, 0.4708, 0.9608, 0.4793, 0.9205, 0.4837, 0.7935, 0.3812, 0.7711, 0.4015, 0.7602, 0.3787, 0.7935, 0.3812, 0.8171, 0.4063, 0.7711, 0.4015, 0.8171, 0.4063, 0.7982, 0.4207, 0.7711, 0.4015, 0.9372, 0.4231, 0.9777, 0.4208, 0.9794, 0.4397, 0.8515, 0.4207, 0.8171, 0.4063, 0.8734, 0.3992, 0.8171, 0.4063, 0.8384, 0.3839, 0.8734, 0.3992, 0.8244, 0.3609, 0.7704, 0.3564, 0.8107, 0.3407, 0.8244, 0.3609, 0.7935, 0.3812, 0.7704, 0.3564, 0.7935, 0.3812, 0.7602, 0.3787, 0.7704, 0.3564, 0.8823, 0.4607, 0.8722, 0.4868, 0.8504, 0.4677, 0.8734, 0.3711, 0.8244, 0.3609, 0.8624, 0.3453, 0.8244, 0.3609, 0.8107, 0.3407, 0.8624, 0.3453, 0.8824, 0.4329, 0.8483, 0.4441, 0.8409, 0.4207, 0.8824, 0.4329, 0.8823, 0.4607, 0.8483, 0.4441, 0.8823, 0.4607, 0.8504, 0.4677, 0.8483, 0.4441, 0.8961, 0.4438, 0.9502, 0.456, 0.9203, 0.4708, 0.8961, 0.4438, 0.9372, 0.4231, 0.9502, 0.456, 0.9372, 0.4231, 0.9794, 0.4397, 0.9502, 0.456, 0.7225, 0.3809, 0.7225, 0.405, 0.6839, 0.3942, 0.7225, 0.3809, 0.7602, 0.3912, 0.7225, 0.405, 0.7602, 0.3912, 0.7594, 0.4142, 0.7225, 0.405, 0.6891, 0.3407, 0.7125, 0.358, 0.6645, 0.3548, 0.9411, 0.3866, 0.996, 0.3841, 0.9646, 0.4014, 0.744, 0.3494, 0.7444, 0.369, 0.7125, 0.358, 0.9017, 0.3407, 0.9158, 0.3614, 0.8734, 0.3603, 0.9017, 0.3407, 0.9564, 0.3422, 0.9158, 0.3614, 0.9564, 0.3422, 0.9674, 0.3651, 0.9158, 0.3614, 0.7945, 0.4316, 0.8059, 0.457, 0.7712, 0.4456, 0.7945, 0.4316, 0.8483, 0.4441, 0.8059, 0.457, 0.8483, 0.4441, 0.8504, 0.4677, 0.8059, 0.457, 0.7225, 0.405, 0.668, 0.4149, 0.6839, 0.3942, 0.7225, 0.405, 0.7129, 0.4276, 0.668, 0.4149, 0.8961, 0.4438, 0.9203, 0.4708, 0.8824, 0.4672, 0.7125, 0.358, 0.673, 0.372, 0.6645, 0.3548, 0.7125, 0.358, 0.7225, 0.3809, 0.673, 0.372, 0.7225, 0.3809, 0.6839, 0.3942, 0.673, 0.372, 0.9158, 0.3614, 0.8859, 0.3833, 0.8734, 0.3603, 0.9158, 0.3614, 0.9411, 0.3866, 0.8859, 0.3833, 0.9411, 0.3866, 0.9166, 0.3994, 0.8859, 0.3833, 0.8059, 0.457, 0.7767, 0.4677, 0.7712, 0.4456, 0.8059, 0.457, 0.8165, 0.4823, 0.7767, 0.4677, 0.7415, 0.4922, 0.7002, 0.4912, 0.7299, 0.4723, 0.9502, 0.456, 0.9608, 0.4793, 0.9203, 0.4708, 0.9502, 0.456, 0.9964, 0.463, 0.9608, 0.4793, 0.7945, 0.4316, 0.7712, 0.4456, 0.7602, 0.4256, 0.6256, 0.4385, 0.6815, 0.4276, 0.6626, 0.4476, 0.636, 0.3927, 0.668, 0.4149, 0.6257, 0.414, 0.668, 0.4149, 0.6529, 0.4263, 0.6257, 0.414, 0.6259, 0.4662, 0.6256, 0.4385, 0.6626, 0.4476, 0.6256, 0.3676, 0.673, 0.372, 0.636, 0.3927, 0.673, 0.372, 0.6839, 0.3942, 0.636, 0.3927, 0.6812, 0.4713, 0.6259, 0.4662, 0.6626, 0.4476, 0.6812, 0.4713, 0.6509, 0.4922, 0.6259, 0.4662, 0.8859, 0.3833, 0.9166, 0.3994, 0.8776, 0.4013, 0.7068, 0.4483, 0.6812, 0.4713, 0.6626, 0.4476, 0.7068, 0.4483, 0.7299, 0.4723, 0.6812, 0.4713, 0.7299, 0.4723, 0.7002, 0.4912, 0.6812, 0.4713, 0.6815, 0.4276, 0.7068, 0.4483, 0.6626, 0.4476, 0.6815, 0.4276, 0.7274, 0.4283, 0.7068, 0.4483, 0.7274, 0.4283, 0.7431, 0.451, 0.7068, 0.4483])
me_icosphere_001.materials.append(mat_material_001)
me_icosphere_001.use_remesh_preserve_volume = False
me_icosphere_001.use_remesh_preserve_attributes = False
me_icosphere_001.use_mirror_vertex_groups = False
me_icosphere_001.update()
me_plane_003 = bpy.data.meshes.new('Plane.003')
me_plane_003.from_pydata([(-1.0, -1.0, 0.0), (1.0, -1.0, 0.0), (-1.0, 1.0, 0.0), (1.0, 1.0, 0.0), (1.0, 1.0, 4.0), (-1.0, 1.0, 4.0), (1.0, -1.0, 4.0), (-1.0, -1.0, 4.0), (-1.0, 1.0, 0.0), (-1.0, -1.0, 0.0), (-1.0, 1.0, 2.667), (-1.0, -1.0, 2.667), (-1.0, 1.0, 4.0), (-1.0, -1.0, 4.0), (1.0, 1.0, -1.192e-07), (-1.0, 1.0, 1.192e-07), (1.0, 1.0, 2.667), (-1.0, 1.0, 2.667), (1.0, 1.0, 4.0), (-1.0, 1.0, 4.0), (-1.0, -1.0, -1.192e-07), (1.0, -1.0, 1.192e-07), (-1.0, -1.0, 2.667), (1.0, -1.0, 2.667), (-1.0, -1.0, 4.0), (1.0, -1.0, 4.0), (1.0, -1.0, 0.0), (1.0, 1.0, 0.0), (1.0, -1.0, 2.667), (1.0, 1.0, 2.667), (1.0, -1.0, 4.0), (1.0, 1.0, 4.0), (-1.0, 1.0, 1.333), (-1.0, -1.0, 1.333), (1.0, -1.0, 1.333), (1.0, 1.0, 1.333), (1.0, 1.0, 1.333), (-1.0, 1.0, 1.333), (-1.0, -1.0, 1.333), (1.0, -1.0, 1.333)], [], [(0, 1, 3, 2), (4, 5, 7, 6), (32, 33, 11, 10), (10, 11, 13, 12), (36, 37, 17, 16), (16, 17, 19, 18), (38, 39, 23, 22), (22, 23, 25, 24), (34, 35, 29, 28), (28, 29, 31, 30), (8, 9, 33, 32), (26, 27, 35, 34), (14, 15, 37, 36), (20, 21, 39, 38)])
me_plane_003.polygons.foreach_set('use_smooth', [0, 0, 1, 1, 1, 1, 1, 1, 1, 1, 1, 1, 1, 1])
_uv = me_plane_003.uv_layers.new(name='UVMap')
_uv.uv.foreach_set('vector', [7.512e-05, 0.0, 0.6152, 0.0, 0.6152, 0.375, 7.512e-05, 0.375, 0.6152, 1.0, 7.512e-05, 1.0, 7.525e-05, 0.625, 0.6152, 0.625, 7.512e-05, 0.375, 0.6152, 0.375, 0.6152, 0.625, 7.512e-05, 0.625, 7.512e-05, 0.375, 0.6152, 0.375, 0.6152, 0.625, 7.512e-05, 0.625, 7.523e-05, 0.375, 0.6152, 0.375, 0.6152, 0.625, 7.512e-05, 0.625, 7.512e-05, 0.375, 0.6152, 0.375, 0.6152, 0.625, 7.512e-05, 0.625, 7.525e-05, 0.375, 0.6152, 0.375, 0.6152, 0.625, 7.512e-05, 0.625, 7.512e-05, 0.375, 0.6152, 0.375, 0.6152, 0.625, 7.512e-05, 0.625, 7.512e-05, 0.375, 0.6152, 0.375, 0.6152, 0.625, 7.512e-05, 0.625, 7.512e-05, 0.375, 0.6152, 0.375, 0.6152, 0.625, 7.512e-05, 0.625, 7.512e-05, 0.375, 0.6152, 0.375, 0.6152, 0.625, 7.512e-05, 0.625, 7.512e-05, 0.375, 0.6152, 0.375, 0.6152, 0.625, 7.512e-05, 0.625, 7.523e-05, 0.375, 0.6152, 0.375, 0.6152, 0.625, 7.512e-05, 0.625, 7.512e-05, 0.375, 0.6152, 0.375, 0.6152, 0.625, 7.512e-05, 0.625])
me_plane_003.materials.append(mat_material_001)
me_plane_003.use_remesh_preserve_volume = False
me_plane_003.use_remesh_preserve_attributes = False
me_plane_003.use_mirror_vertex_groups = False
me_plane_003.update()

# ---- objects
ob_muddy_stone_034 = bpy.data.objects.new('Muddy Stone.034', me_icosphere_002)
ob_muddy_stone_033 = bpy.data.objects.new('Muddy Stone.033', me_icosphere_002)
ob_rock_019 = bpy.data.objects.new('Rock.019', me_cube_001)
ob_gray_stone_016 = bpy.data.objects.new('Gray Stone.016', me_cube_002)
ob_red_stone_018 = bpy.data.objects.new('Red Stone.018', me_icosphere_001)
ob_muddy_stone_032 = bpy.data.objects.new('Muddy Stone.032', me_icosphere_002)
ob_muddy_stone_031 = bpy.data.objects.new('Muddy Stone.031', me_icosphere_002)
ob_muddy_stone_030 = bpy.data.objects.new('Muddy Stone.030', me_icosphere_002)
ob_muddy_stone_029 = bpy.data.objects.new('Muddy Stone.029', me_icosphere_002)
ob_muddy_stone_028 = bpy.data.objects.new('Muddy Stone.028', me_icosphere_002)
ob_red_stone_017 = bpy.data.objects.new('Red Stone.017', me_icosphere_001)
ob_gray_stone_015 = bpy.data.objects.new('Gray Stone.015', me_cube_002)
ob_red_stone_016 = bpy.data.objects.new('Red Stone.016', me_icosphere_001)
ob_red_stone_015 = bpy.data.objects.new('Red Stone.015', me_icosphere_001)
ob_muddy_stone_027 = bpy.data.objects.new('Muddy Stone.027', me_icosphere_002)
ob_rock_018 = bpy.data.objects.new('Rock.018', me_cube_001)
ob_rock_017 = bpy.data.objects.new('Rock.017', me_cube_001)
ob_muddy_stone_026 = bpy.data.objects.new('Muddy Stone.026', me_icosphere_002)
ob_muddy_stone_025 = bpy.data.objects.new('Muddy Stone.025', me_icosphere_002)
ob_gray_stone_014 = bpy.data.objects.new('Gray Stone.014', me_cube_002)
ob_rock_016 = bpy.data.objects.new('Rock.016', me_cube_001)
ob_rock_015 = bpy.data.objects.new('Rock.015', me_cube_001)
ob_muddy_stone_024 = bpy.data.objects.new('Muddy Stone.024', me_icosphere_002)
ob_muddy_stone_023 = bpy.data.objects.new('Muddy Stone.023', me_icosphere_002)
ob_gray_stone_013 = bpy.data.objects.new('Gray Stone.013', me_cube_002)
ob_gray_stone_012 = bpy.data.objects.new('Gray Stone.012', me_cube_002)
ob_red_stone_014 = bpy.data.objects.new('Red Stone.014', me_icosphere_001)
ob_muddy_stone_022 = bpy.data.objects.new('Muddy Stone.022', me_icosphere_002)
ob_muddy_stone_021 = bpy.data.objects.new('Muddy Stone.021', me_icosphere_002)
ob_rock_014 = bpy.data.objects.new('Rock.014', me_cube_001)
ob_muddy_stone_020 = bpy.data.objects.new('Muddy Stone.020', me_icosphere_002)
ob_gray_stone_011 = bpy.data.objects.new('Gray Stone.011', me_cube_002)
ob_gray_stone_010 = bpy.data.objects.new('Gray Stone.010', me_cube_002)
ob_gray_stone_009 = bpy.data.objects.new('Gray Stone.009', me_cube_002)
ob_red_stone_013 = bpy.data.objects.new('Red Stone.013', me_icosphere_001)
ob_muddy_stone_019 = bpy.data.objects.new('Muddy Stone.019', me_icosphere_002)
ob_red_stone_012 = bpy.data.objects.new('Red Stone.012', me_icosphere_001)
ob_gray_stone_008 = bpy.data.objects.new('Gray Stone.008', me_cube_002)
ob_gray_stone_007 = bpy.data.objects.new('Gray Stone.007', me_cube_002)
ob_muddy_stone_018 = bpy.data.objects.new('Muddy Stone.018', me_icosphere_002)
ob_muddy_stone_017 = bpy.data.objects.new('Muddy Stone.017', me_icosphere_002)
ob_rock_013 = bpy.data.objects.new('Rock.013', me_cube_001)
ob_rock_012 = bpy.data.objects.new('Rock.012', me_cube_001)
ob_rock_011 = bpy.data.objects.new('Rock.011', me_cube_001)
ob_rock_010 = bpy.data.objects.new('Rock.010', me_cube_001)
ob_rock_009 = bpy.data.objects.new('Rock.009', me_cube_001)
ob_rock_008 = bpy.data.objects.new('Rock.008', me_cube_001)
ob_muddy_stone_016 = bpy.data.objects.new('Muddy Stone.016', me_icosphere_002)
ob_red_stone_011 = bpy.data.objects.new('Red Stone.011', me_icosphere_001)
ob_muddy_stone_015 = bpy.data.objects.new('Muddy Stone.015', me_icosphere_002)
ob_rock_007 = bpy.data.objects.new('Rock.007', me_cube_001)
ob_rock_006 = bpy.data.objects.new('Rock.006', me_cube_001)
ob_gray_stone_006 = bpy.data.objects.new('Gray Stone.006', me_cube_002)
ob_red_stone_010 = bpy.data.objects.new('Red Stone.010', me_icosphere_001)
ob_red_stone_009 = bpy.data.objects.new('Red Stone.009', me_icosphere_001)
ob_muddy_stone_014 = bpy.data.objects.new('Muddy Stone.014', me_icosphere_002)
ob_muddy_stone_013 = bpy.data.objects.new('Muddy Stone.013', me_icosphere_002)
ob_red_stone_000 = bpy.data.objects.new('Red Stone.000', me_icosphere_001)
ob_gray_stone_001 = bpy.data.objects.new('Gray Stone.001', me_cube_002)
ob_muddy_stone_012 = bpy.data.objects.new('Muddy Stone.012', me_icosphere_002)
ob_rock_005 = bpy.data.objects.new('Rock.005', me_cube_001)
ob_rock_000 = bpy.data.objects.new('Rock.000', me_cube_001)
ob_muddy_stone_011 = bpy.data.objects.new('Muddy Stone.011', me_icosphere_002)
ob_red_stone_008 = bpy.data.objects.new('Red Stone.008', me_icosphere_001)
ob_muddy_stone_010 = bpy.data.objects.new('Muddy Stone.010', me_icosphere_002)
ob_gray_stone_005 = bpy.data.objects.new('Gray Stone.005', me_cube_002)
ob_muddy_stone_009 = bpy.data.objects.new('Muddy Stone.009', me_icosphere_002)
ob_red_stone_007 = bpy.data.objects.new('Red Stone.007', me_icosphere_001)
ob_muddy_stone_008 = bpy.data.objects.new('Muddy Stone.008', me_icosphere_002)
ob_rock_004 = bpy.data.objects.new('Rock.004', me_cube_001)
ob_rock_003 = bpy.data.objects.new('Rock.003', me_cube_001)
ob_red_stone_006 = bpy.data.objects.new('Red Stone.006', me_icosphere_001)
ob_muddy_stone_007 = bpy.data.objects.new('Muddy Stone.007', me_icosphere_002)
ob_gray_stone_004 = bpy.data.objects.new('Gray Stone.004', me_cube_002)
ob_red_stone_005 = bpy.data.objects.new('Red Stone.005', me_icosphere_001)
ob_muddy_stone_006 = bpy.data.objects.new('Muddy Stone.006', me_icosphere_002)
ob_gray_stone_003 = bpy.data.objects.new('Gray Stone.003', me_cube_002)
ob_red_stone_004 = bpy.data.objects.new('Red Stone.004', me_icosphere_001)
ob_muddy_stone_005 = bpy.data.objects.new('Muddy Stone.005', me_icosphere_002)
ob_red_stone_003 = bpy.data.objects.new('Red Stone.003', me_icosphere_001)
ob_muddy_stone_004 = bpy.data.objects.new('Muddy Stone.004', me_icosphere_002)
ob_rock_002 = bpy.data.objects.new('Rock.002', me_cube_001)
ob_gray_stone_002 = bpy.data.objects.new('Gray Stone.002', me_cube_002)
ob_lamp_002 = bpy.data.objects.new('Lamp.002', light_lamp_002)
ob_red_stone_002 = bpy.data.objects.new('Red Stone.002', me_icosphere_001)
ob_muddy_stone_003 = bpy.data.objects.new('Muddy Stone.003', me_icosphere_002)
ob_muddy_stone_002 = bpy.data.objects.new('Muddy Stone.002', me_icosphere_002)
ob_rock_001 = bpy.data.objects.new('Rock.001', me_cube_001)
ob_red_stone_001 = bpy.data.objects.new('Red Stone.001', me_icosphere_001)
ob_muddy_stone_001 = bpy.data.objects.new('Muddy Stone.001', me_icosphere_002)
ob_plane_004 = bpy.data.objects.new('Plane.004', me_plane_003)
ob_lamp_001 = bpy.data.objects.new('Lamp.001', light_lamp_001)
ob_lamp = bpy.data.objects.new('Lamp', light_lamp)
ob_camera = bpy.data.objects.new('Camera', cam_camera)
ob_gray_stone = bpy.data.objects.new('Gray Stone', me_cube_002)
ob_muddy_stone = bpy.data.objects.new('Muddy Stone', me_icosphere_002)

# ---- transforms, parenting, visibility, modifiers, constraints
ob_muddy_stone_034.location = (0.6449, 1.036, 0.1451)
ob_muddy_stone_034.rotation_euler = (-3.228, -3.218, 2.836)
ob_muddy_stone_034.scale = (0.05055, 0.04071, 0.02817)
ob_muddy_stone_034.lineart.crease_threshold = 0.0
_m = ob_muddy_stone_034.modifiers.new('Decimate', 'DECIMATE')
_m.ratio = 0.5104
ob_muddy_stone_033.location = (0.5761, 1.028, 0.1523)
ob_muddy_stone_033.rotation_euler = (-2.996, -3.054, -1.402)
ob_muddy_stone_033.scale = (0.0329, 0.02649, 0.01833)
ob_muddy_stone_033.lineart.crease_threshold = 0.0
_m = ob_muddy_stone_033.modifiers.new('Decimate', 'DECIMATE')
_m.ratio = 0.5104
ob_rock_019.location = (0.2024, 1.038, 0.1507)
ob_rock_019.rotation_euler = (-3.14, 0.01558, -4.255)
ob_rock_019.scale = (0.0205, 0.0205, 0.01047)
ob_rock_019.lock_rotations_4d = False
ob_rock_019.empty_display_type = 'ARROWS'
ob_rock_019.lineart.crease_threshold = 0.0
_m = ob_rock_019.modifiers.new('Decimate', 'DECIMATE')
_m.ratio = 0.1321
ob_gray_stone_016.location = (0.344, 1.034, 0.1363)
ob_gray_stone_016.rotation_euler = (-0.4645, 0.0238, 1.489)
ob_gray_stone_016.scale = (0.02375, 0.01742, 0.008132)
ob_gray_stone_016.lineart.crease_threshold = 0.0
_m = ob_gray_stone_016.modifiers.new('Decimate', 'DECIMATE')
_m.ratio = 0.2254
ob_red_stone_018.location = (0.2838, 1.028, 0.1478)
ob_red_stone_018.rotation_euler = (0.003823, 0.06536, -4.218)
ob_red_stone_018.scale = (0.0273, 0.0273, 0.01322)
ob_red_stone_018.lineart.crease_threshold = 0.0
_m = ob_red_stone_018.modifiers.new('Decimate', 'DECIMATE')
_m.ratio = 0.2358
ob_muddy_stone_032.location = (0.1123, 1.041, 0.1451)
ob_muddy_stone_032.rotation_euler = (-3.228, -3.218, 1.806)
ob_muddy_stone_032.scale = (0.05055, 0.04071, 0.02817)
ob_muddy_stone_032.lineart.crease_threshold = 0.0
_m = ob_muddy_stone_032.modifiers.new('Decimate', 'DECIMATE')
_m.ratio = 0.5104
ob_muddy_stone_031.location = (-0.5514, 1.049, 0.1451)
ob_muddy_stone_031.rotation_euler = (-3.228, -3.218, 2.836)
ob_muddy_stone_031.scale = (0.05055, 0.04071, 0.02817)
ob_muddy_stone_031.lineart.crease_threshold = 0.0
_m = ob_muddy_stone_031.modifiers.new('Decimate', 'DECIMATE')
_m.ratio = 0.5104
ob_muddy_stone_030.location = (-0.6, 1.017, 0.1466)
ob_muddy_stone_030.rotation_euler = (-3.217, -3.158, 6.241)
ob_muddy_stone_030.scale = (0.02199, 0.01771, 0.01226)
ob_muddy_stone_030.lineart.crease_threshold = 0.0
_m = ob_muddy_stone_030.modifiers.new('Decimate', 'DECIMATE')
_m.ratio = 0.5104
ob_muddy_stone_029.location = (0.01003, 1.037, 0.1426)
ob_muddy_stone_029.rotation_euler = (0.414, 0.0386, -0.3374)
ob_muddy_stone_029.scale = (0.05899, 0.04751, 0.03287)
ob_muddy_stone_029.lineart.crease_threshold = 0.0
_m = ob_muddy_stone_029.modifiers.new('Decimate', 'DECIMATE')
_m.ratio = 0.5104
ob_muddy_stone_028.location = (0.8471, 1.041, 0.1426)
ob_muddy_stone_028.rotation_euler = (0.414, 0.0386, 2.145)
ob_muddy_stone_028.scale = (0.05899, 0.04751, 0.03287)
ob_muddy_stone_028.lineart.crease_threshold = 0.0
_m = ob_muddy_stone_028.modifiers.new('Decimate', 'DECIMATE')
_m.ratio = 0.5104
ob_red_stone_017.location = (0.9437, 1.048, 0.1275)
ob_red_stone_017.rotation_euler = (-0.03371, -0.03748, 3.183)
ob_red_stone_017.scale = (0.06874, 0.06874, 0.03328)
ob_red_stone_017.lineart.crease_threshold = 0.0
_m = ob_red_stone_017.modifiers.new('Decimate', 'DECIMATE')
_m.ratio = 0.2358
ob_gray_stone_015.location = (0.7713, 1.028, 0.1223)
ob_gray_stone_015.rotation_euler = (0.3759, 0.3527, -2.548)
ob_gray_stone_015.scale = (0.02703, 0.01983, 0.009257)
ob_gray_stone_015.lineart.crease_threshold = 0.0
_m = ob_gray_stone_015.modifiers.new('Decimate', 'DECIMATE')
_m.ratio = 0.2254
ob_red_stone_016.location = (0.4905, 1.028, 0.1374)
ob_red_stone_016.rotation_euler = (-0.03371, -0.03748, 6.02)
ob_red_stone_016.scale = (0.04055, 0.04055, 0.01963)
ob_red_stone_016.lineart.crease_threshold = 0.0
_m = ob_red_stone_016.modifiers.new('Decimate', 'DECIMATE')
_m.ratio = 0.2358
ob_red_stone_015.location = (-0.2848, 1.033, 0.1374)
ob_red_stone_015.rotation_euler = (-0.03371, -0.03748, 3.772)
ob_red_stone_015.scale = (0.04055, 0.04055, 0.01963)
ob_red_stone_015.lineart.crease_threshold = 0.0
_m = ob_red_stone_015.modifiers.new('Decimate', 'DECIMATE')
_m.ratio = 0.2358
ob_muddy_stone_027.location = (-0.5027, 1.008, 0.1466)
ob_muddy_stone_027.rotation_euler = (-3.217, -3.158, 6.241)
ob_muddy_stone_027.scale = (0.02199, 0.01771, 0.01226)
ob_muddy_stone_027.lineart.crease_threshold = 0.0
_m = ob_muddy_stone_027.modifiers.new('Decimate', 'DECIMATE')
_m.ratio = 0.5104
ob_rock_018.location = (-0.6685, 1.021, 0.1507)
ob_rock_018.rotation_euler = (-3.14, 0.01558, -4.255)
ob_rock_018.scale = (0.0205, 0.0205, 0.01047)
ob_rock_018.lock_rotations_4d = False
ob_rock_018.empty_display_type = 'ARROWS'
ob_rock_018.lineart.crease_threshold = 0.0
_m = ob_rock_018.modifiers.new('Decimate', 'DECIMATE')
_m.ratio = 0.1321
ob_rock_017.location = (-0.7488, 1.027, 0.1507)
ob_rock_017.rotation_euler = (-3.14, 0.01558, -2.309)
ob_rock_017.scale = (0.0205, 0.0205, 0.01047)
ob_rock_017.lock_rotations_4d = False
ob_rock_017.empty_display_type = 'ARROWS'
ob_rock_017.lineart.crease_threshold = 0.0
_m = ob_rock_017.modifiers.new('Decimate', 'DECIMATE')
_m.ratio = 0.1321
ob_muddy_stone_026.location = (-0.8323, 1.035, 0.1426)
ob_muddy_stone_026.rotation_euler = (0.414, 0.0386, -0.6108)
ob_muddy_stone_026.scale = (0.04824, 0.03885, 0.02688)
ob_muddy_stone_026.lineart.crease_threshold = 0.0
_m = ob_muddy_stone_026.modifiers.new('Decimate', 'DECIMATE')
_m.ratio = 0.5104
ob_muddy_stone_025.location = (-0.3671, 1.046, 0.1426)
ob_muddy_stone_025.rotation_euler = (0.414, 0.0386, -1.488)
ob_muddy_stone_025.scale = (0.05899, 0.04751, 0.03287)
ob_muddy_stone_025.lineart.crease_threshold = 0.0
_m = ob_muddy_stone_025.modifiers.new('Decimate', 'DECIMATE')
_m.ratio = 0.5104
ob_gray_stone_014.location = (-0.07444, 1.025, 0.1223)
ob_gray_stone_014.rotation_euler = (0.3759, 0.3527, 1.035)
ob_gray_stone_014.scale = (0.02727, 0.02, 0.009338)
ob_gray_stone_014.lineart.crease_threshold = 0.0
_m = ob_gray_stone_014.modifiers.new('Decimate', 'DECIMATE')
_m.ratio = 0.2254
ob_rock_016.location = (0.4087, 1.022, 0.1507)
ob_rock_016.rotation_euler = (-3.14, 0.01558, -1.309)
ob_rock_016.scale = (0.01458, 0.01458, 0.007444)
ob_rock_016.lock_rotations_4d = False
ob_rock_016.empty_display_type = 'ARROWS'
ob_rock_016.lineart.crease_threshold = 0.0
_m = ob_rock_016.modifiers.new('Decimate', 'DECIMATE')
_m.ratio = 0.1321
ob_rock_015.location = (1.037, -0.9487, 0.155)
ob_rock_015.rotation_euler = (-0.156, -3.089, 1.611)
ob_rock_015.scale = (0.02978, 0.02978, 0.0152)
ob_rock_015.lock_rotations_4d = False
ob_rock_015.empty_display_type = 'ARROWS'
ob_rock_015.lineart.crease_threshold = 0.0
_m = ob_rock_015.modifiers.new('Decimate', 'DECIMATE')
_m.ratio = 0.1321
ob_muddy_stone_024.location = (1.02, -0.1406, 0.1426)
ob_muddy_stone_024.rotation_euler = (0.414, 0.0386, -0.8194)
ob_muddy_stone_024.scale = (0.02982, 0.02402, 0.01662)
ob_muddy_stone_024.lineart.crease_threshold = 0.0
_m = ob_muddy_stone_024.modifiers.new('Decimate', 'DECIMATE')
_m.ratio = 0.5104
ob_muddy_stone_023.location = (1.05, 0.4301, 0.1426)
ob_muddy_stone_023.rotation_euler = (0.414, 0.0386, -0.8194)
ob_muddy_stone_023.scale = (0.05899, 0.04751, 0.03287)
ob_muddy_stone_023.lineart.crease_threshold = 0.0
_m = ob_muddy_stone_023.modifiers.new('Decimate', 'DECIMATE')
_m.ratio = 0.5104
ob_gray_stone_013.location = (1.029, 0.1906, 0.1223)
ob_gray_stone_013.rotation_euler = (0.3759, 0.3527, -3.111)
ob_gray_stone_013.scale = (0.02517, 0.01846, 0.008619)
ob_gray_stone_013.lineart.crease_threshold = 0.0
_m = ob_gray_stone_013.modifiers.new('Decimate', 'DECIMATE')
_m.ratio = 0.2254
ob_gray_stone_012.location = (1.038, -0.5746, 0.1223)
ob_gray_stone_012.rotation_euler = (0.3759, 0.3527, -2.548)
ob_gray_stone_012.scale = (0.02517, 0.01846, 0.008619)
ob_gray_stone_012.lineart.crease_threshold = 0.0
_m = ob_gray_stone_012.modifiers.new('Decimate', 'DECIMATE')
_m.ratio = 0.2254
ob_red_stone_014.location = (1.04, -0.4562, 0.1374)
ob_red_stone_014.rotation_euler = (-0.03371, -0.03748, 5.618)
ob_red_stone_014.scale = (0.04055, 0.04055, 0.01963)
ob_red_stone_014.lineart.crease_threshold = 0.0
_m = ob_red_stone_014.modifiers.new('Decimate', 'DECIMATE')
_m.ratio = 0.2358
ob_muddy_stone_022.location = (1.038, 0.08942, 0.1451)
ob_muddy_stone_022.rotation_euler = (-3.228, -3.218, 4.122)
ob_muddy_stone_022.scale = (0.05055, 0.04071, 0.02817)
ob_muddy_stone_022.lineart.crease_threshold = 0.0
_m = ob_muddy_stone_022.modifiers.new('Decimate', 'DECIMATE')
_m.ratio = 0.2617
ob_muddy_stone_021.location = (1.042, -0.6504, 0.1451)
ob_muddy_stone_021.rotation_euler = (-3.228, -3.218, 1.292)
ob_muddy_stone_021.scale = (0.05055, 0.04071, 0.02817)
ob_muddy_stone_021.lineart.crease_threshold = 0.0
_m = ob_muddy_stone_021.modifiers.new('Decimate', 'DECIMATE')
_m.ratio = 0.5104
ob_rock_014.location = (1.034, 0.5365, 0.155)
ob_rock_014.rotation_euler = (-0.156, -3.089, -1.322)
ob_rock_014.scale = (0.02978, 0.02978, 0.0152)
ob_rock_014.lock_rotations_4d = False
ob_rock_014.empty_display_type = 'ARROWS'
ob_rock_014.lineart.crease_threshold = 0.0
_m = ob_rock_014.modifiers.new('Decimate', 'DECIMATE')
_m.ratio = 0.1321
ob_muddy_stone_020.location = (1.042, -0.2105, 0.1426)
ob_muddy_stone_020.rotation_euler = (0.414, 0.0386, 0.9931)
ob_muddy_stone_020.scale = (0.05899, 0.04751, 0.03287)
ob_muddy_stone_020.lineart.crease_threshold = 0.0
_m = ob_muddy_stone_020.modifiers.new('Decimate', 'DECIMATE')
_m.ratio = 0.5104
ob_gray_stone_011.location = (1.037, 0.7878, 0.1223)
ob_gray_stone_011.rotation_euler = (0.3759, 0.3527, 1.035)
ob_gray_stone_011.scale = (0.02727, 0.02, 0.009338)
ob_gray_stone_011.lineart.crease_threshold = 0.0
_m = ob_gray_stone_011.modifiers.new('Decimate', 'DECIMATE')
_m.ratio = 0.2254
ob_gray_stone_010.location = (1.042, 0.6762, 0.1223)
ob_gray_stone_010.rotation_euler = (0.3759, 0.3527, 2.344)
ob_gray_stone_010.scale = (0.02259, 0.01657, 0.007736)
ob_gray_stone_010.lineart.crease_threshold = 0.0
_m = ob_gray_stone_010.modifiers.new('Decimate', 'DECIMATE')
_m.ratio = 0.2254
ob_gray_stone_009.location = (1.032, 0.006602, 0.1223)
ob_gray_stone_009.rotation_euler = (0.3759, 0.3527, 2.344)
ob_gray_stone_009.scale = (0.02259, 0.01657, 0.007736)
ob_gray_stone_009.lineart.crease_threshold = 0.0
_m = ob_gray_stone_009.modifiers.new('Decimate', 'DECIMATE')
_m.ratio = 0.2254
ob_red_stone_013.location = (1.028, 0.2551, 0.1275)
ob_red_stone_013.rotation_euler = (-0.03371, -0.03748, 1.632)
ob_red_stone_013.scale = (0.03403, 0.03403, 0.01648)
ob_red_stone_013.lineart.crease_threshold = 0.0
_m = ob_red_stone_013.modifiers.new('Decimate', 'DECIMATE')
_m.ratio = 0.2358
ob_muddy_stone_019.location = (1.036, 0.8853, 0.1426)
ob_muddy_stone_019.rotation_euler = (0.414, 0.0386, -1.488)
ob_muddy_stone_019.scale = (0.05899, 0.04751, 0.03287)
ob_muddy_stone_019.lineart.crease_threshold = 0.0
_m = ob_muddy_stone_019.modifiers.new('Decimate', 'DECIMATE')
_m.ratio = 0.5104
ob_red_stone_012.location = (1.054, -0.7443, 0.1275)
ob_red_stone_012.rotation_euler = (-0.03371, -0.03748, 1.713)
ob_red_stone_012.scale = (0.06874, 0.06874, 0.03328)
ob_red_stone_012.lineart.crease_threshold = 0.0
_m = ob_red_stone_012.modifiers.new('Decimate', 'DECIMATE')
_m.ratio = 0.2358
ob_gray_stone_008.location = (1.027, -0.2978, 0.1223)
ob_gray_stone_008.rotation_euler = (0.3759, 0.3527, 1.358)
ob_gray_stone_008.scale = (0.03655, 0.02681, 0.01251)
ob_gray_stone_008.lineart.crease_threshold = 0.0
_m = ob_gray_stone_008.modifiers.new('Decimate', 'DECIMATE')
_m.ratio = 0.2254
ob_gray_stone_007.location = (1.032, 0.3465, 0.1223)
ob_gray_stone_007.rotation_euler = (0.3759, 0.3527, -1.541)
ob_gray_stone_007.scale = (0.03655, 0.02681, 0.01251)
ob_gray_stone_007.lineart.crease_threshold = 0.0
_m = ob_gray_stone_007.modifiers.new('Decimate', 'DECIMATE')
_m.ratio = 0.2254
ob_muddy_stone_018.location = (1.049, -0.3976, 0.1426)
ob_muddy_stone_018.rotation_euler = (0.414, 0.0386, -0.6108)
ob_muddy_stone_018.scale = (0.04824, 0.03885, 0.02688)
ob_muddy_stone_018.lineart.crease_threshold = 0.0
_m = ob_muddy_stone_018.modifiers.new('Decimate', 'DECIMATE')
_m.ratio = 0.5104
ob_muddy_stone_017.location = (1.034, -0.839, 0.1426)
ob_muddy_stone_017.rotation_euler = (0.414, 0.0386, -2.164)
ob_muddy_stone_017.scale = (0.03566, 0.02872, 0.01987)
ob_muddy_stone_017.lineart.crease_threshold = 0.0
_m = ob_muddy_stone_017.modifiers.new('Decimate', 'DECIMATE')
_m.ratio = 0.5104
ob_rock_013.location = (1.022, 0.6165, 0.1507)
ob_rock_013.rotation_euler = (-3.14, 0.01558, -1.309)
ob_rock_013.scale = (0.01458, 0.01458, 0.007444)
ob_rock_013.lock_rotations_4d = False
ob_rock_013.empty_display_type = 'ARROWS'
ob_rock_013.lineart.crease_threshold = 0.0
_m = ob_rock_013.modifiers.new('Decimate', 'DECIMATE')
_m.ratio = 0.1321
ob_rock_012.location = (-0.1552, 1.038, 0.1507)
ob_rock_012.rotation_euler = (-3.14, 0.01558, 0.09766)
ob_rock_012.scale = (0.02126, 0.02126, 0.01085)
ob_rock_012.lock_rotations_4d = False
ob_rock_012.empty_display_type = 'ARROWS'
ob_rock_012.lineart.crease_threshold = 0.0
_m = ob_rock_012.modifiers.new('Decimate', 'DECIMATE')
_m.ratio = 0.1321
ob_rock_011.location = (-0.9213, 1.038, 0.1507)
ob_rock_011.rotation_euler = (-3.14, 0.01558, -1.769)
ob_rock_011.scale = (0.0205, 0.0205, 0.01047)
ob_rock_011.lock_rotations_4d = False
ob_rock_011.empty_display_type = 'ARROWS'
ob_rock_011.lineart.crease_threshold = 0.0
_m = ob_rock_011.modifiers.new('Decimate', 'DECIMATE')
_m.ratio = 0.1321
ob_rock_010.location = (-0.4546, 1.032, 0.1507)
ob_rock_010.rotation_euler = (-3.14, 0.01558, -1.027)
ob_rock_010.scale = (0.0232, 0.0232, 0.01184)
ob_rock_010.lock_rotations_4d = False
ob_rock_010.empty_display_type = 'ARROWS'
ob_rock_010.lineart.crease_threshold = 0.0
_m = ob_rock_010.modifiers.new('Decimate', 'DECIMATE')
_m.ratio = 0.1321
ob_rock_009.location = (0.7072, 1.027, 0.1507)
ob_rock_009.rotation_euler = (-3.14, 0.01558, -1.751)
ob_rock_009.scale = (0.0205, 0.0205, 0.01047)
ob_rock_009.lock_rotations_4d = False
ob_rock_009.empty_display_type = 'ARROWS'
ob_rock_009.lineart.crease_threshold = 0.0
_m = ob_rock_009.modifiers.new('Decimate', 'DECIMATE')
_m.ratio = 0.1321
ob_rock_008.location = (1.027, -0.06834, 0.1507)
ob_rock_008.rotation_euler = (-3.14, 0.01558, -2.309)
ob_rock_008.scale = (0.0205, 0.0205, 0.01047)
ob_rock_008.lock_rotations_4d = False
ob_rock_008.empty_display_type = 'ARROWS'
ob_rock_008.lineart.crease_threshold = 0.0
_m = ob_rock_008.modifiers.new('Decimate', 'DECIMATE')
_m.ratio = 0.1321
ob_muddy_stone_016.location = (0.8325, -1.042, 0.1451)
ob_muddy_stone_016.rotation_euler = (-3.228, -3.218, 1.562)
ob_muddy_stone_016.scale = (0.05055, 0.04071, 0.02817)
ob_muddy_stone_016.lineart.crease_threshold = 0.0
_m = ob_muddy_stone_016.modifiers.new('Decimate', 'DECIMATE')
_m.ratio = 0.5104
ob_red_stone_011.location = (0.3677, -1.031, 0.1374)
ob_red_stone_011.rotation_euler = (-0.03371, -0.03748, 5.618)
ob_red_stone_011.scale = (0.04055, 0.04055, 0.01963)
ob_red_stone_011.lineart.crease_threshold = 0.0
_m = ob_red_stone_011.modifiers.new('Decimate', 'DECIMATE')
_m.ratio = 0.2358
ob_muddy_stone_015.location = (0.5691, -1.031, 0.1426)
ob_muddy_stone_015.rotation_euler = (0.414, 0.0386, -1.418)
ob_muddy_stone_015.scale = (0.04401, 0.03544, 0.02452)
ob_muddy_stone_015.lineart.crease_threshold = 0.0
_m = ob_muddy_stone_015.modifiers.new('Decimate', 'DECIMATE')
_m.ratio = 0.5104
ob_rock_007.location = (-0.4156, -1.038, 0.1507)
ob_rock_007.rotation_euler = (-3.14, 0.01558, -3.903)
ob_rock_007.scale = (0.0205, 0.0205, 0.01047)
ob_rock_007.lock_rotations_4d = False
ob_rock_007.empty_display_type = 'ARROWS'
ob_rock_007.lineart.crease_threshold = 0.0
_m = ob_rock_007.modifiers.new('Decimate', 'DECIMATE')
_m.ratio = 0.1321
ob_rock_006.location = (-0.1572, -1.035, 0.1507)
ob_rock_006.rotation_euler = (-3.14, 0.01558, -1.655)
ob_rock_006.scale = (0.0205, 0.0205, 0.01047)
ob_rock_006.lock_rotations_4d = False
ob_rock_006.empty_display_type = 'ARROWS'
ob_rock_006.lineart.crease_threshold = 0.0
_m = ob_rock_006.modifiers.new('Decimate', 'DECIMATE')
_m.ratio = 0.1321
ob_gray_stone_006.location = (-0.0662, -1.029, 0.1363)
ob_gray_stone_006.rotation_euler = (-0.4645, 0.0238, 3.436)
ob_gray_stone_006.scale = (0.02375, 0.01742, 0.008132)
ob_gray_stone_006.lineart.crease_threshold = 0.0
_m = ob_gray_stone_006.modifiers.new('Decimate', 'DECIMATE')
_m.ratio = 0.2254
ob_red_stone_010.location = (-0.5995, -1.034, 0.1491)
ob_red_stone_010.rotation_euler = (6.256, 0.02992, 5.268)
ob_red_stone_010.scale = (0.03739, 0.03739, 0.0181)
ob_red_stone_010.lineart.crease_threshold = 0.0
_m = ob_red_stone_010.modifiers.new('Decimate', 'DECIMATE')
_m.ratio = 0.2358
ob_red_stone_009.location = (-0.7756, -1.025, 0.1491)
ob_red_stone_009.rotation_euler = (6.256, 0.02992, 4.017)
ob_red_stone_009.scale = (0.02639, 0.02639, 0.01278)
ob_red_stone_009.lineart.crease_threshold = 0.0
_m = ob_red_stone_009.modifiers.new('Decimate', 'DECIMATE')
_m.ratio = 0.2358
ob_muddy_stone_014.location = (-0.8276, -1.018, 0.1466)
ob_muddy_stone_014.rotation_euler = (-3.217, -3.158, 6.825)
ob_muddy_stone_014.scale = (0.02199, 0.01771, 0.01226)
ob_muddy_stone_014.lineart.crease_threshold = 0.0
_m = ob_muddy_stone_014.modifiers.new('Decimate', 'DECIMATE')
_m.ratio = 0.5104
ob_muddy_stone_013.location = (0.2864, -1.041, 0.1451)
ob_muddy_stone_013.rotation_euler = (-3.228, -3.218, 1.292)
ob_muddy_stone_013.scale = (0.05055, 0.04071, 0.02817)
ob_muddy_stone_013.lineart.crease_threshold = 0.0
_m = ob_muddy_stone_013.modifiers.new('Decimate', 'DECIMATE')
_m.ratio = 0.5104
ob_red_stone_000.location = (0.1211, -1.034, 0.1374)
ob_red_stone_000.rotation_euler = (-0.03371, -0.03748, 7.054)
ob_red_stone_000.scale = (0.04055, 0.04055, 0.01963)
ob_red_stone_000.lineart.crease_threshold = 0.0
_m = ob_red_stone_000.modifiers.new('Decimate', 'DECIMATE')
_m.ratio = 0.2358
ob_gray_stone_001.location = (-0.4928, -1.027, 0.1223)
ob_gray_stone_001.rotation_euler = (0.3759, 0.3527, -2.548)
ob_gray_stone_001.scale = (0.02517, 0.01846, 0.008619)
ob_gray_stone_001.lineart.crease_threshold = 0.0
_m = ob_gray_stone_001.modifiers.new('Decimate', 'DECIMATE')
_m.ratio = 0.2254
ob_muddy_stone_012.location = (-0.6962, -1.037, 0.1426)
ob_muddy_stone_012.rotation_euler = (0.414, 0.0386, -0.8194)
ob_muddy_stone_012.scale = (0.05899, 0.04751, 0.03287)
ob_muddy_stone_012.lineart.crease_threshold = 0.0
_m = ob_muddy_stone_012.modifiers.new('Decimate', 'DECIMATE')
_m.ratio = 0.5104
ob_rock_005.location = (0.4793, -1.033, 0.155)
ob_rock_005.rotation_euler = (-0.156, -3.089, 0.1377)
ob_rock_005.scale = (0.02978, 0.02978, 0.0152)
ob_rock_005.lock_rotations_4d = False
ob_rock_005.empty_display_type = 'ARROWS'
ob_rock_005.lineart.crease_threshold = 0.0
_m = ob_rock_005.modifiers.new('Decimate', 'DECIMATE')
_m.ratio = 0.1321
ob_rock_000.location = (0.00687, -1.032, 0.1507)
ob_rock_000.rotation_euler = (-3.14, 0.01558, -4.943)
ob_rock_000.scale = (0.0205, 0.0205, 0.01047)
ob_rock_000.lock_rotations_4d = False
ob_rock_000.empty_display_type = 'ARROWS'
ob_rock_000.lineart.crease_threshold = 0.0
_m = ob_rock_000.modifiers.new('Decimate', 'DECIMATE')
_m.ratio = 0.1321
ob_muddy_stone_011.location = (-1.018, -0.5603, 0.1466)
ob_muddy_stone_011.rotation_euler = (-3.217, -3.158, 6.241)
ob_muddy_stone_011.scale = (0.02199, 0.01771, 0.01226)
ob_muddy_stone_011.lineart.crease_threshold = 0.0
_m = ob_muddy_stone_011.modifiers.new('Decimate', 'DECIMATE')
_m.ratio = 0.5104
ob_red_stone_008.location = (-1.022, -0.4876, 0.1491)
ob_red_stone_008.rotation_euler = (6.256, 0.02992, 3.288)
ob_red_stone_008.scale = (0.02639, 0.02639, 0.01278)
ob_red_stone_008.lineart.crease_threshold = 0.0
_m = ob_red_stone_008.modifiers.new('Decimate', 'DECIMATE')
_m.ratio = 0.2358
ob_muddy_stone_010.location = (-1.038, -0.1896, 0.1451)
ob_muddy_stone_010.rotation_euler = (-3.228, -3.218, 2.836)
ob_muddy_stone_010.scale = (0.05055, 0.04071, 0.02817)
ob_muddy_stone_010.lineart.crease_threshold = 0.0
_m = ob_muddy_stone_010.modifiers.new('Decimate', 'DECIMATE')
_m.ratio = 0.5104
ob_gray_stone_005.location = (-1.032, -0.001218, 0.1363)
ob_gray_stone_005.rotation_euler = (-0.4645, 0.0238, 4.139)
ob_gray_stone_005.scale = (0.02375, 0.01742, 0.008132)
ob_gray_stone_005.lineart.crease_threshold = 0.0
_m = ob_gray_stone_005.modifiers.new('Decimate', 'DECIMATE')
_m.ratio = 0.2254
ob_muddy_stone_009.location = (-1.029, 0.08082, 0.1523)
ob_muddy_stone_009.rotation_euler = (-2.996, -3.054, 0.3248)
ob_muddy_stone_009.scale = (0.0329, 0.02649, 0.01833)
ob_muddy_stone_009.lineart.crease_threshold = 0.0
_m = ob_muddy_stone_009.modifiers.new('Decimate', 'DECIMATE')
_m.ratio = 0.5104
ob_red_stone_007.location = (-1.017, 0.9681, 0.1478)
ob_red_stone_007.rotation_euler = (0.003823, 0.06536, -0.1295)
ob_red_stone_007.scale = (0.0273, 0.0273, 0.01322)
ob_red_stone_007.lineart.crease_threshold = 0.0
_m = ob_red_stone_007.modifiers.new('Decimate', 'DECIMATE')
_m.ratio = 0.2358
ob_muddy_stone_008.location = (-1.038, 0.9072, 0.1451)
ob_muddy_stone_008.rotation_euler = (-3.228, -3.218, 2.819)
ob_muddy_stone_008.scale = (0.05055, 0.04071, 0.02817)
ob_muddy_stone_008.lineart.crease_threshold = 0.0
_m = ob_muddy_stone_008.modifiers.new('Decimate', 'DECIMATE')
_m.ratio = 0.5104
ob_rock_004.location = (-1.038, 0.1802, 0.1507)
ob_rock_004.rotation_euler = (-3.14, 0.01558, -1.476)
ob_rock_004.scale = (0.0205, 0.0205, 0.01047)
ob_rock_004.lock_rotations_4d = False
ob_rock_004.empty_display_type = 'ARROWS'
ob_rock_004.lineart.crease_threshold = 0.0
_m = ob_rock_004.modifiers.new('Decimate', 'DECIMATE')
_m.ratio = 0.1321
ob_rock_003.location = (-1.032, -0.7152, 0.1507)
ob_rock_003.rotation_euler = (-3.14, 0.01558, -2.916)
ob_rock_003.scale = (0.0205, 0.0205, 0.01047)
ob_rock_003.lock_rotations_4d = False
ob_rock_003.empty_display_type = 'ARROWS'
ob_rock_003.lineart.crease_threshold = 0.0
_m = ob_rock_003.modifiers.new('Decimate', 'DECIMATE')
_m.ratio = 0.1321
ob_red_stone_006.location = (-1.036, -0.1005, 0.1374)
ob_red_stone_006.rotation_euler = (-0.03371, -0.03748, 6.02)
ob_red_stone_006.scale = (0.04055, 0.04055, 0.01963)
ob_red_stone_006.lineart.crease_threshold = 0.0
_m = ob_red_stone_006.modifiers.new('Decimate', 'DECIMATE')
_m.ratio = 0.2358
ob_muddy_stone_007.location = (-1.038, -0.6441, 0.1451)
ob_muddy_stone_007.rotation_euler = (-3.228, -3.218, 0.9055)
ob_muddy_stone_007.scale = (0.05055, 0.04071, 0.02817)
ob_muddy_stone_007.lineart.crease_threshold = 0.0
_m = ob_muddy_stone_007.modifiers.new('Decimate', 'DECIMATE')
_m.ratio = 0.5104
ob_gray_stone_004.location = (-1.02, 0.7727, 0.1513)
ob_gray_stone_004.rotation_euler = (-3.116, 0.02716, 1.141)
ob_gray_stone_004.scale = (0.02007, 0.01472, 0.006871)
ob_gray_stone_004.lineart.crease_threshold = 0.0
_m = ob_gray_stone_004.modifiers.new('Decimate', 'DECIMATE')
_m.ratio = 0.2254
ob_red_stone_005.location = (-1.018, 0.5458, 0.1478)
ob_red_stone_005.rotation_euler = (0.003823, 0.06536, -4.218)
ob_red_stone_005.scale = (0.0273, 0.0273, 0.01322)
ob_red_stone_005.lineart.crease_threshold = 0.0
_m = ob_red_stone_005.modifiers.new('Decimate', 'DECIMATE')
_m.ratio = 0.2358
ob_muddy_stone_006.location = (-1.026, 0.6889, 0.1523)
ob_muddy_stone_006.rotation_euler = (-2.996, -3.054, 0.8005)
ob_muddy_stone_006.scale = (0.0329, 0.02649, 0.01833)
ob_muddy_stone_006.lineart.crease_threshold = 0.0
_m = ob_muddy_stone_006.modifiers.new('Decimate', 'DECIMATE')
_m.ratio = 0.5104
ob_gray_stone_003.location = (-1.019, 0.5943, 0.1513)
ob_gray_stone_003.rotation_euler = (-3.116, 0.02716, -1.985)
ob_gray_stone_003.scale = (0.02007, 0.01472, 0.006871)
ob_gray_stone_003.lineart.crease_threshold = 0.0
_m = ob_gray_stone_003.modifiers.new('Decimate', 'DECIMATE')
_m.ratio = 0.2254
ob_red_stone_004.location = (-1.017, 0.4608, 0.1478)
ob_red_stone_004.rotation_euler = (0.003823, 0.06536, -2.358)
ob_red_stone_004.scale = (0.0273, 0.0273, 0.01322)
ob_red_stone_004.lineart.crease_threshold = 0.0
_m = ob_red_stone_004.modifiers.new('Decimate', 'DECIMATE')
_m.ratio = 0.2358
ob_muddy_stone_005.location = (-1.022, 0.3944, 0.1523)
ob_muddy_stone_005.rotation_euler = (-2.996, -3.054, -1.402)
ob_muddy_stone_005.scale = (0.0329, 0.02649, 0.01833)
ob_muddy_stone_005.lineart.crease_threshold = 0.0
_m = ob_muddy_stone_005.modifiers.new('Decimate', 'DECIMATE')
_m.ratio = 0.5104
ob_red_stone_003.location = (-1.015, 0.3015, 0.1491)
ob_red_stone_003.rotation_euler = (6.256, 0.02992, 2.145)
ob_red_stone_003.scale = (0.02639, 0.02639, 0.01278)
ob_red_stone_003.lineart.crease_threshold = 0.0
_m = ob_red_stone_003.modifiers.new('Decimate', 'DECIMATE')
_m.ratio = 0.2358
ob_muddy_stone_004.location = (-1.015, 0.2535, 0.1466)
ob_muddy_stone_004.rotation_euler = (-3.217, -3.158, 4.904)
ob_muddy_stone_004.scale = (0.02199, 0.01771, 0.01226)
ob_muddy_stone_004.lineart.crease_threshold = 0.0
_m = ob_muddy_stone_004.modifiers.new('Decimate', 'DECIMATE')
_m.ratio = 0.5104
ob_rock_002.location = (-1.024, -0.3278, 0.1507)
ob_rock_002.rotation_euler = (-3.14, 0.01558, -4.255)
ob_rock_002.scale = (0.0205, 0.0205, 0.01047)
ob_rock_002.lock_rotations_4d = False
ob_rock_002.empty_display_type = 'ARROWS'
ob_rock_002.lineart.crease_threshold = 0.0
_m = ob_rock_002.modifiers.new('Decimate', 'DECIMATE')
_m.ratio = 0.1321
ob_gray_stone_002.location = (-1.021, -0.3993, 0.1363)
ob_gray_stone_002.rotation_euler = (-0.4645, 0.0238, 1.489)
ob_gray_stone_002.scale = (0.02375, 0.01742, 0.008132)
ob_gray_stone_002.lineart.crease_threshold = 0.0
_m = ob_gray_stone_002.modifiers.new('Decimate', 'DECIMATE')
_m.ratio = 0.2254
ob_lamp_002.location = (-8.811, -5.494, 8.102)
ob_lamp_002.rotation_euler = (-0.4317, -0.7335, 1.188)
ob_lamp_002.lock_rotations_4d = False
ob_lamp_002.empty_display_type = 'ARROWS'
ob_lamp_002.color = (0.0, 0.0, 0.0, 0.0)
ob_lamp_002.lineart.crease_threshold = 0.0
ob_red_stone_002.location = (-1.029, -0.797, 0.1374)
ob_red_stone_002.rotation_euler = (-0.03371, -0.03748, 4.661)
ob_red_stone_002.scale = (0.04055, 0.04055, 0.01963)
ob_red_stone_002.lineart.crease_threshold = 0.0
_m = ob_red_stone_002.modifiers.new('Decimate', 'DECIMATE')
_m.ratio = 0.2358
ob_muddy_stone_003.location = (-1.038, -0.9329, 0.1451)
ob_muddy_stone_003.rotation_euler = (-3.228, -3.218, 1.806)
ob_muddy_stone_003.scale = (0.05055, 0.04071, 0.02817)
ob_muddy_stone_003.lineart.crease_threshold = 0.0
_m = ob_muddy_stone_003.modifiers.new('Decimate', 'DECIMATE')
_m.ratio = 0.5104
ob_muddy_stone_002.location = (0.9175, -1.039, 0.1375)
ob_muddy_stone_002.rotation_euler = (-3.171, 0.3039, -2.303)
ob_muddy_stone_002.scale = (0.05823, 0.0469, 0.03245)
ob_muddy_stone_002.lineart.crease_threshold = 0.0
_m = ob_muddy_stone_002.modifiers.new('Decimate', 'DECIMATE')
_m.ratio = 0.5104
ob_rock_001.location = (-0.9093, -1.036, 0.155)
ob_rock_001.rotation_euler = (-0.156, -3.089, -1.581)
ob_rock_001.scale = (0.02978, 0.02978, 0.0152)
ob_rock_001.lock_rotations_4d = False
ob_rock_001.empty_display_type = 'ARROWS'
ob_rock_001.lineart.crease_threshold = 0.0
_m = ob_rock_001.modifiers.new('Decimate', 'DECIMATE')
_m.ratio = 0.1321
ob_red_stone_001.location = (0.7289, -1.033, 0.1275)
ob_red_stone_001.rotation_euler = (-0.03371, -0.03748, 3.465)
ob_red_stone_001.scale = (0.06874, 0.06874, 0.03328)
ob_red_stone_001.lineart.crease_threshold = 0.0
_m = ob_red_stone_001.modifiers.new('Decimate', 'DECIMATE')
_m.ratio = 0.2358
ob_muddy_stone_001.location = (-0.3307, -1.014, 0.1522)
ob_muddy_stone_001.rotation_euler = (-2.744, -1.647, 4.253)
ob_muddy_stone_001.scale = (0.03864, 0.03112, 0.02153)
ob_muddy_stone_001.lineart.crease_threshold = 0.0
_m = ob_muddy_stone_001.modifiers.new('Decimate', 'DECIMATE')
_m.ratio = 0.5104
ob_plane_004.location = (0.0, 0.0, 0.0)
ob_plane_004.lineart.crease_threshold = 0.0
ob_lamp_001.location = (-8.755, 6.417, -8.353)
ob_lamp_001.rotation_euler = (2.832, 0.8088, 5.14)
ob_lamp_001.lock_rotations_4d = False
ob_lamp_001.empty_display_type = 'ARROWS'
ob_lamp_001.color = (0.0, 0.0, 0.0, 0.0)
ob_lamp_001.lineart.crease_threshold = 0.0
ob_lamp.location = (5.905, -5.494, 6.019)
ob_lamp.rotation_euler = (0.7751, 0.1834, 0.7766)
ob_lamp.lock_rotations_4d = False
ob_lamp.empty_display_type = 'ARROWS'
ob_lamp.color = (0.0, 0.0, 0.0, 0.0)
ob_lamp.lineart.crease_threshold = 0.0
ob_camera.location = (3.381, -7.834, 4.672)
ob_camera.rotation_euler = (1.263, 0.0114, 0.4174)
ob_camera.lock_rotations_4d = False
ob_camera.empty_display_type = 'ARROWS'
ob_camera.color = (0.0, 0.0, 0.0, 0.0)
ob_camera.display_type = 'WIRE'
ob_camera.lineart.crease_threshold = 0.0
ob_gray_stone.location = (0.2206, -1.018, 0.1223)
ob_gray_stone.rotation_euler = (0.3759, 0.3527, 4.946e-08)
ob_gray_stone.scale = (0.01733, 0.01271, 0.005935)
ob_gray_stone.lineart.crease_threshold = 0.0
_m = ob_gray_stone.modifiers.new('Decimate', 'DECIMATE')
_m.ratio = 0.2254
ob_muddy_stone.location = (-0.247, -1.022, 0.1426)
ob_muddy_stone.rotation_euler = (0.414, 0.0386, -0.0876)
ob_muddy_stone.scale = (0.05899, 0.04751, 0.03287)
ob_muddy_stone.lineart.crease_threshold = 0.0
_m = ob_muddy_stone.modifiers.new('Decimate', 'DECIMATE')
_m.ratio = 0.5104

# ---- collection membership
col_collection_1.objects.link(ob_muddy_stone_034)
col_collection_1.objects.link(ob_muddy_stone_033)
col_collection_1.objects.link(ob_rock_019)
col_collection_1.objects.link(ob_gray_stone_016)
col_collection_1.objects.link(ob_red_stone_018)
col_collection_1.objects.link(ob_muddy_stone_032)
col_collection_1.objects.link(ob_muddy_stone_031)
col_collection_1.objects.link(ob_muddy_stone_030)
col_collection_1.objects.link(ob_muddy_stone_029)
col_collection_1.objects.link(ob_muddy_stone_028)
col_collection_1.objects.link(ob_red_stone_017)
col_collection_1.objects.link(ob_gray_stone_015)
col_collection_1.objects.link(ob_red_stone_016)
col_collection_1.objects.link(ob_red_stone_015)
col_collection_1.objects.link(ob_muddy_stone_027)
col_collection_1.objects.link(ob_rock_018)
col_collection_1.objects.link(ob_rock_017)
col_collection_1.objects.link(ob_muddy_stone_026)
col_collection_1.objects.link(ob_muddy_stone_025)
col_collection_1.objects.link(ob_gray_stone_014)
col_collection_1.objects.link(ob_rock_016)
col_collection_1.objects.link(ob_rock_015)
col_collection_1.objects.link(ob_muddy_stone_024)
col_collection_1.objects.link(ob_muddy_stone_023)
col_collection_1.objects.link(ob_gray_stone_013)
col_collection_1.objects.link(ob_gray_stone_012)
col_collection_1.objects.link(ob_red_stone_014)
col_collection_1.objects.link(ob_muddy_stone_022)
col_collection_1.objects.link(ob_muddy_stone_021)
col_collection_1.objects.link(ob_rock_014)
col_collection_1.objects.link(ob_muddy_stone_020)
col_collection_1.objects.link(ob_gray_stone_011)
col_collection_1.objects.link(ob_gray_stone_010)
col_collection_1.objects.link(ob_gray_stone_009)
col_collection_1.objects.link(ob_red_stone_013)
col_collection_1.objects.link(ob_muddy_stone_019)
col_collection_1.objects.link(ob_red_stone_012)
col_collection_1.objects.link(ob_gray_stone_008)
col_collection_1.objects.link(ob_gray_stone_007)
col_collection_1.objects.link(ob_muddy_stone_018)
col_collection_1.objects.link(ob_muddy_stone_017)
col_collection_1.objects.link(ob_rock_013)
col_collection_1.objects.link(ob_rock_012)
col_collection_1.objects.link(ob_rock_011)
col_collection_1.objects.link(ob_rock_010)
col_collection_1.objects.link(ob_rock_009)
col_collection_1.objects.link(ob_rock_008)
col_collection_1.objects.link(ob_muddy_stone_016)
col_collection_1.objects.link(ob_red_stone_011)
col_collection_1.objects.link(ob_muddy_stone_015)
col_collection_1.objects.link(ob_rock_007)
col_collection_1.objects.link(ob_rock_006)
col_collection_1.objects.link(ob_gray_stone_006)
col_collection_1.objects.link(ob_red_stone_010)
col_collection_1.objects.link(ob_red_stone_009)
col_collection_1.objects.link(ob_muddy_stone_014)
col_collection_1.objects.link(ob_muddy_stone_013)
col_collection_1.objects.link(ob_red_stone_000)
col_collection_1.objects.link(ob_gray_stone_001)
col_collection_1.objects.link(ob_muddy_stone_012)
col_collection_1.objects.link(ob_rock_005)
col_collection_1.objects.link(ob_rock_000)
col_collection_1.objects.link(ob_muddy_stone_011)
col_collection_1.objects.link(ob_red_stone_008)
col_collection_1.objects.link(ob_muddy_stone_010)
col_collection_1.objects.link(ob_gray_stone_005)
col_collection_1.objects.link(ob_muddy_stone_009)
col_collection_1.objects.link(ob_red_stone_007)
col_collection_1.objects.link(ob_muddy_stone_008)
col_collection_1.objects.link(ob_rock_004)
col_collection_1.objects.link(ob_rock_003)
col_collection_1.objects.link(ob_red_stone_006)
col_collection_1.objects.link(ob_muddy_stone_007)
col_collection_1.objects.link(ob_gray_stone_004)
col_collection_1.objects.link(ob_red_stone_005)
col_collection_1.objects.link(ob_muddy_stone_006)
col_collection_1.objects.link(ob_gray_stone_003)
col_collection_1.objects.link(ob_red_stone_004)
col_collection_1.objects.link(ob_muddy_stone_005)
col_collection_1.objects.link(ob_red_stone_003)
col_collection_1.objects.link(ob_muddy_stone_004)
col_collection_1.objects.link(ob_rock_002)
col_collection_1.objects.link(ob_gray_stone_002)
col_collection_1.objects.link(ob_lamp_002)
col_collection_1.objects.link(ob_red_stone_002)
col_collection_1.objects.link(ob_muddy_stone_003)
col_collection_1.objects.link(ob_muddy_stone_002)
col_collection_1.objects.link(ob_rock_001)
col_collection_1.objects.link(ob_red_stone_001)
col_collection_1.objects.link(ob_muddy_stone_001)
col_collection_1.objects.link(ob_plane_004)
col_collection_1.objects.link(ob_lamp_001)
col_collection_1.objects.link(ob_lamp)
col_collection_1.objects.link(ob_camera)
col_collection_1.objects.link(ob_gray_stone)
col_collection_1.objects.link(ob_muddy_stone)

# ---- scene / render settings (as saved in the file)
scene.camera = ob_camera
scene.frame_start = 1; scene.frame_end = 250; scene.frame_set(1)
scene.render.engine = 'BLENDER_EEVEE_NEXT'
scene.render.resolution_percentage = 50
scene.render.dither_intensity = 0.0
scene.cycles.use_denoising = False
scene.cycles.samples = 10
scene.cycles.sampling_pattern = 'TABULATED_SOBOL'
scene.cycles.light_sampling_threshold = 0.0
scene.cycles.use_adaptive_sampling = False
scene.cycles.use_light_tree = False
scene.cycles.blur_glossy = 0.0
scene.cycles.pixel_filter_type = 'GAUSSIAN'
scene.cycles.sample_clamp_indirect = 0.0
scene.view_settings.view_transform = 'Standard'
bpy.context.view_layer.update()
